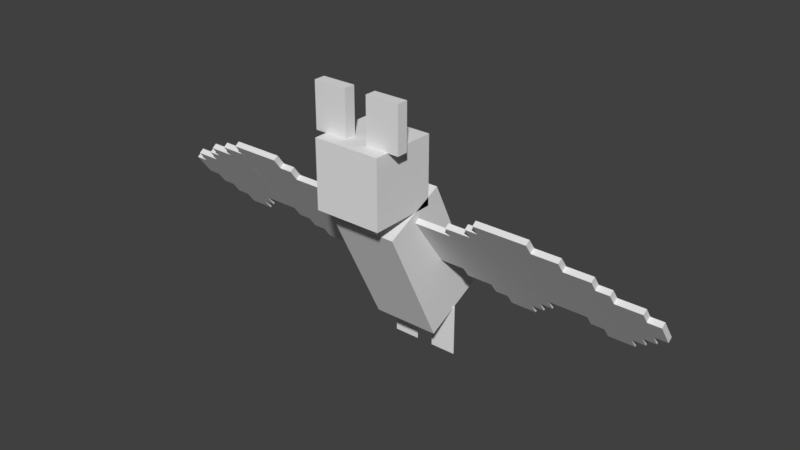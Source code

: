 # Source: bat.blend  (saved by Blender 2.78.0; exported with 4.5.12 LTS)
import bpy
from mathutils import Matrix  # noqa: F401  (used for matrix-valued properties, if any)

bpy.ops.wm.read_factory_settings(use_empty=True)
scene = bpy.context.scene
scene.name = 'Scene'

# ---- collections
col_collection_1 = bpy.data.collections.new('Collection 1'); scene.collection.children.link(col_collection_1)

# ---- world
world_world = bpy.data.worlds.new('World'); scene.world = world_world
world_world.color = (0.05088, 0.05088, 0.05088)
world_world.use_sun_shadow = False
world_world.sun_shadow_jitter_overblur = 0.0
world_world.cycles.sampling_method = 'MANUAL'

# ---- meshes
me_plane_006 = bpy.data.meshes.new('Plane.006')
me_plane_006.from_pydata([(0.3, -0.06923, 0.0), (0.3, 0.4308, 0.0), (-0.2, -0.06923, 0.0), (-0.2, 0.4308, 0.0), (0.3, -0.3192, 0.0), (-0.45, -0.06923, 0.0), (0.55, -0.06923, 0.0), (0.3, 0.1808, 0.0), (0.05, -0.06923, 0.0), (-0.2, -0.3192, 0.0), (0.05, -0.5692, 0.0), (-0.2, 0.1808, 0.0), (-0.45, 0.4308, 0.0), (0.05, 0.4308, 0.0), (0.05, 0.1808, 0.0), (-0.45, 0.1808, 0.0), (0.05, -0.3192, 0.0), (0.3, -0.1942, 0.0), (0.425, -0.06923, 0.0), (0.3, 0.3058, 0.0), (-0.075, -0.06923, 0.0), (-0.2, -0.1942, 0.0), (-0.075, -0.5692, 0.0), (-0.2, 0.3058, 0.0), (-0.575, 0.4308, 0.0), (-0.075, 0.4308, 0.0), (0.3, -0.4442, 0.0), (-0.325, -0.06923, 0.0), (0.3, 0.05577, 0.0), (0.175, -0.06923, 0.0), (-0.2, -0.4442, 0.0), (0.175, -0.5692, 0.0), (-0.2, 0.05577, 0.0), (-0.325, 0.4308, 0.0), (0.175, 0.4308, 0.0), (0.55, 0.05577, 0.0), (0.425, 0.1808, 0.0), (0.05, 0.3058, 0.0), (0.05, 0.05577, 0.0), (-0.075, 0.1808, 0.0), (0.175, 0.1808, 0.0), (-0.45, 0.3058, 0.0), (-0.45, 0.05577, 0.0), (-0.575, 0.1808, 0.0), (-0.325, 0.1808, 0.0), (0.55, -0.1942, 0.0), (0.425, -0.3192, 0.0), (0.05, -0.1942, 0.0), (0.05, -0.4442, 0.0), (-0.075, -0.3192, 0.0), (0.175, -0.3192, 0.0), (0.175, -0.4442, 0.0), (-0.075, -0.4442, 0.0), (-0.075, -0.1942, 0.0), (0.425, -0.1942, 0.0), (-0.325, 0.05577, 0.0), (-0.575, 0.3058, 0.0), (0.175, 0.05577, 0.0), (-0.075, 0.05577, 0.0), (-0.075, 0.3058, 0.0), (0.425, 0.05577, 0.0), (0.175, 0.3058, 0.0), (-0.325, 0.3058, 0.0), (-0.325, -0.1942, 0.0), (0.175, -0.1942, 0.0), (0.3, -0.1942, 0.01), (0.3, -0.06923, 0.01), (0.425, -0.06923, 0.01), (0.3, 0.3058, 0.01), (0.3, 0.4308, 0.01), (-0.075, -0.06923, 0.01), (-0.2, -0.06923, 0.01), (-0.2, -0.1942, 0.01), (-0.2, 0.3058, 0.01), (-0.2, 0.4308, 0.01), (-0.075, 0.4308, 0.01), (0.3, -0.4442, 0.01), (0.3, -0.3192, 0.01), (-0.325, -0.06923, 0.01), (-0.45, -0.06923, 0.01), (0.3, 0.05577, 0.01), (0.3, 0.1808, 0.01), (0.175, -0.06923, 0.01), (0.05, -0.06923, 0.01), (-0.2, -0.4442, 0.01), (-0.2, -0.3192, 0.01), (0.175, -0.5692, 0.01), (0.05, -0.5692, 0.01), (-0.2, 0.05577, 0.01), (-0.2, 0.1808, 0.01), (-0.325, 0.4308, 0.01), (-0.45, 0.4308, 0.01), (0.175, 0.4308, 0.01), (0.05, 0.4308, 0.01), (0.425, 0.1808, 0.01), (0.05, 0.3058, 0.01), (0.05, 0.05577, 0.01), (0.05, 0.1808, 0.01), (-0.075, 0.1808, 0.01), (0.175, 0.1808, 0.01), (-0.45, 0.3058, 0.01), (-0.45, 0.05577, 0.01), (-0.45, 0.1808, 0.01), (-0.325, 0.1808, 0.01), (0.55, -0.1942, 0.01), (0.55, -0.06923, 0.01), (0.425, -0.3192, 0.01), (0.05, -0.1942, 0.01), (0.05, -0.4442, 0.01), (0.05, -0.3192, 0.01), (-0.075, -0.3192, 0.01), (0.175, -0.3192, 0.01), (-0.075, -0.5692, 0.01), (-0.575, 0.4308, 0.01), (0.55, 0.05577, 0.01), (-0.575, 0.1808, 0.01), (0.175, -0.4442, 0.01), (-0.075, -0.4442, 0.01), (-0.075, -0.1942, 0.01), (0.425, -0.1942, 0.01), (-0.325, 0.05577, 0.01), (-0.575, 0.3058, 0.01), (0.175, 0.05577, 0.01), (-0.075, 0.05577, 0.01), (-0.075, 0.3058, 0.01), (0.425, 0.05577, 0.01), (0.175, 0.3058, 0.01), (-0.325, 0.3058, 0.01), (-0.325, -0.1942, 0.01), (0.175, -0.1942, 0.01)], [], [(64, 29, 0, 17), (63, 27, 2, 21), (62, 33, 3, 23), (61, 34, 1, 19), (59, 25, 13, 37), (58, 39, 14, 38), (57, 40, 7, 28), (56, 24, 12, 41), (55, 44, 11, 32), (54, 18, 6, 45), (53, 20, 8, 47), (52, 49, 16, 48), (51, 50, 4, 26), (48, 16, 50, 51), (10, 48, 51, 31), (30, 9, 49, 52), (22, 52, 48, 10), (21, 2, 20, 53), (9, 21, 53, 49), (49, 53, 47, 16), (17, 0, 18, 54), (4, 17, 54, 46), (42, 15, 44, 55), (5, 42, 55, 27), (27, 55, 32, 2), (43, 56, 41, 15), (38, 14, 40, 57), (8, 38, 57, 29), (29, 57, 28, 0), (32, 11, 39, 58), (2, 32, 58, 20), (20, 58, 38, 8), (23, 3, 25, 59), (11, 23, 59, 39), (39, 59, 37, 14), (28, 7, 36, 60), (0, 28, 60, 18), (18, 60, 35, 6), (37, 13, 34, 61), (14, 37, 61, 40), (40, 61, 19, 7), (41, 12, 33, 62), (15, 41, 62, 44), (44, 62, 23, 11), (47, 8, 29, 64), (16, 47, 64, 50), (50, 64, 17, 4), (129, 65, 66, 82), (128, 72, 71, 78), (127, 73, 74, 90), (126, 68, 69, 92), (124, 95, 93, 75), (123, 96, 97, 98), (122, 80, 81, 99), (121, 100, 91, 113), (120, 88, 89, 103), (119, 104, 105, 67), (118, 107, 83, 70), (117, 108, 109, 110), (116, 76, 77, 111), (108, 116, 111, 109), (87, 86, 116, 108), (84, 117, 110, 85), (112, 87, 108, 117), (72, 118, 70, 71), (85, 110, 118, 72), (110, 109, 107, 118), (65, 119, 67, 66), (77, 106, 119, 65), (101, 120, 103, 102), (79, 78, 120, 101), (78, 71, 88, 120), (115, 102, 100, 121), (96, 122, 99, 97), (83, 82, 122, 96), (82, 66, 80, 122), (88, 123, 98, 89), (71, 70, 123, 88), (70, 83, 96, 123), (73, 124, 75, 74), (89, 98, 124, 73), (98, 97, 95, 124), (80, 125, 94, 81), (66, 67, 125, 80), (67, 105, 114, 125), (95, 126, 92, 93), (97, 99, 126, 95), (99, 81, 68, 126), (100, 127, 90, 91), (102, 103, 127, 100), (103, 89, 73, 127), (107, 129, 82, 83), (109, 111, 129, 107), (111, 77, 65, 129), (19, 1, 69, 68), (35, 60, 125, 114), (36, 7, 81, 94), (3, 33, 90, 74), (1, 34, 92, 69), (46, 54, 119, 106), (6, 35, 114, 105), (7, 19, 68, 81), (31, 51, 116, 86), (25, 3, 74, 75), (54, 45, 104, 119), (26, 4, 77, 76), (21, 9, 85, 72), (51, 26, 76, 116), (5, 27, 78, 79), (22, 10, 87, 112), (15, 42, 101, 102), (52, 22, 112, 117), (12, 24, 113, 91), (30, 52, 117, 84), (45, 6, 105, 104), (42, 5, 79, 101), (24, 56, 121, 113), (9, 30, 84, 85), (27, 63, 128, 78), (13, 25, 75, 93), (4, 46, 106, 77), (43, 15, 102, 115), (56, 43, 115, 121), (10, 31, 86, 87), (63, 21, 72, 128), (60, 36, 94, 125), (33, 12, 91, 90), (34, 13, 93, 92)])
_uv = me_plane_006.uv_layers.new(name='UVMap')
_uv.uv.foreach_set('vector', [0.4375, 0.6406, 0.4531, 0.6406, 0.4531, 0.625, 0.4375, 0.625, 0.4375, 0.7031, 0.4531, 0.7031, 0.4531, 0.6875, 0.4375, 0.6875, 0.5, 0.7031, 0.5156, 0.7031, 0.5156, 0.6875, 0.5, 0.6875, 0.5, 0.6406, 0.5156, 0.6406, 0.5156, 0.625, 0.5, 0.625, 0.5, 0.6719, 0.5156, 0.6719, 0.5156, 0.6562, 0.5, 0.6562, 0.4688, 0.6719, 0.4844, 0.6719, 0.4844, 0.6562, 0.4688, 0.6562, 0.4688, 0.6406, 0.4844, 0.6406, 0.4844, 0.625, 0.4688, 0.625, 0.5, 0.7344, 0.5156, 0.7344, 0.5156, 0.7188, 0.5, 0.7188, 0.4688, 0.7031, 0.4844, 0.7031, 0.4844, 0.6875, 0.4688, 0.6875, 0.4375, 0.6094, 0.4531, 0.6094, 0.4531, 0.5938, 0.4375, 0.5938, 0.4375, 0.6719, 0.4531, 0.6719, 0.4531, 0.6562, 0.4375, 0.6562, 0.4062, 0.6719, 0.4219, 0.6719, 0.4219, 0.6562, 0.4062, 0.6562, 0.4062, 0.6406, 0.4219, 0.6406, 0.4219, 0.625, 0.4062, 0.625, 0.4062, 0.6562, 0.4219, 0.6562, 0.4219, 0.6406, 0.4062, 0.6406, 0.3906, 0.6562, 0.4062, 0.6562, 0.4062, 0.6406, 0.3906, 0.6406, 0.4062, 0.6875, 0.4219, 0.6875, 0.4219, 0.6719, 0.4062, 0.6719, 0.3906, 0.6719, 0.4062, 0.6719, 0.4062, 0.6562, 0.3906, 0.6562, 0.4375, 0.6875, 0.4531, 0.6875, 0.4531, 0.6719, 0.4375, 0.6719, 0.4219, 0.6875, 0.4375, 0.6875, 0.4375, 0.6719, 0.4219, 0.6719, 0.4219, 0.6719, 0.4375, 0.6719, 0.4375, 0.6562, 0.4219, 0.6562, 0.4375, 0.625, 0.4531, 0.625, 0.4531, 0.6094, 0.4375, 0.6094, 0.4219, 0.625, 0.4375, 0.625, 0.4375, 0.6094, 0.4219, 0.6094, 0.4688, 0.7188, 0.4844, 0.7188, 0.4844, 0.7031, 0.4688, 0.7031, 0.4531, 0.7188, 0.4688, 0.7188, 0.4688, 0.7031, 0.4531, 0.7031, 0.4531, 0.7031, 0.4688, 0.7031, 0.4688, 0.6875, 0.4531, 0.6875, 0.4844, 0.7344, 0.5, 0.7344, 0.5, 0.7188, 0.4844, 0.7188, 0.4688, 0.6562, 0.4844, 0.6562, 0.4844, 0.6406, 0.4688, 0.6406, 0.4531, 0.6562, 0.4688, 0.6562, 0.4688, 0.6406, 0.4531, 0.6406, 0.4531, 0.6406, 0.4688, 0.6406, 0.4688, 0.625, 0.4531, 0.625, 0.4688, 0.6875, 0.4844, 0.6875, 0.4844, 0.6719, 0.4688, 0.6719, 0.4531, 0.6875, 0.4688, 0.6875, 0.4688, 0.6719, 0.4531, 0.6719, 0.4531, 0.6719, 0.4688, 0.6719, 0.4688, 0.6562, 0.4531, 0.6562, 0.5, 0.6875, 0.5156, 0.6875, 0.5156, 0.6719, 0.5, 0.6719, 0.4844, 0.6875, 0.5, 0.6875, 0.5, 0.6719, 0.4844, 0.6719, 0.4844, 0.6719, 0.5, 0.6719, 0.5, 0.6562, 0.4844, 0.6562, 0.4688, 0.625, 0.4844, 0.625, 0.4844, 0.6094, 0.4688, 0.6094, 0.4531, 0.625, 0.4688, 0.625, 0.4688, 0.6094, 0.4531, 0.6094, 0.4531, 0.6094, 0.4688, 0.6094, 0.4688, 0.5938, 0.4531, 0.5938, 0.5, 0.6562, 0.5156, 0.6562, 0.5156, 0.6406, 0.5, 0.6406, 0.4844, 0.6562, 0.5, 0.6562, 0.5, 0.6406, 0.4844, 0.6406, 0.4844, 0.6406, 0.5, 0.6406, 0.5, 0.625, 0.4844, 0.625, 0.5, 0.7188, 0.5156, 0.7188, 0.5156, 0.7031, 0.5, 0.7031, 0.4844, 0.7188, 0.5, 0.7188, 0.5, 0.7031, 0.4844, 0.7031, 0.4844, 0.7031, 0.5, 0.7031, 0.5, 0.6875, 0.4844, 0.6875, 0.4375, 0.6562, 0.4531, 0.6562, 0.4531, 0.6406, 0.4375, 0.6406, 0.4219, 0.6562, 0.4375, 0.6562, 0.4375, 0.6406, 0.4219, 0.6406, 0.4219, 0.6406, 0.4375, 0.6406, 0.4375, 0.625, 0.4219, 0.625, 0.4375, 0.6406, 0.4375, 0.625, 0.4531, 0.625, 0.4531, 0.6406, 0.4375, 0.7031, 0.4375, 0.6875, 0.4531, 0.6875, 0.4531, 0.7031, 0.5, 0.7031, 0.5, 0.6875, 0.5156, 0.6875, 0.5156, 0.7031, 0.5, 0.6406, 0.5, 0.625, 0.5156, 0.625, 0.5156, 0.6406, 0.5, 0.6719, 0.5, 0.6562, 0.5156, 0.6562, 0.5156, 0.6719, 0.4688, 0.6719, 0.4688, 0.6562, 0.4844, 0.6562, 0.4844, 0.6719, 0.4688, 0.6406, 0.4688, 0.625, 0.4844, 0.625, 0.4844, 0.6406, 0.5, 0.7344, 0.5, 0.7188, 0.5156, 0.7188, 0.5156, 0.7344, 0.4688, 0.7031, 0.4688, 0.6875, 0.4844, 0.6875, 0.4844, 0.7031, 0.4375, 0.6094, 0.4375, 0.5938, 0.4531, 0.5938, 0.4531, 0.6094, 0.4375, 0.6719, 0.4375, 0.6562, 0.4531, 0.6562, 0.4531, 0.6719, 0.4062, 0.6719, 0.4062, 0.6562, 0.4219, 0.6562, 0.4219, 0.6719, 0.4062, 0.6406, 0.4062, 0.625, 0.4219, 0.625, 0.4219, 0.6406, 0.4062, 0.6562, 0.4062, 0.6406, 0.4219, 0.6406, 0.4219, 0.6562, 0.3906, 0.6562, 0.3906, 0.6406, 0.4062, 0.6406, 0.4062, 0.6562, 0.4062, 0.6875, 0.4062, 0.6719, 0.4219, 0.6719, 0.4219, 0.6875, 0.3906, 0.6719, 0.3906, 0.6562, 0.4062, 0.6562, 0.4062, 0.6719, 0.4375, 0.6875, 0.4375, 0.6719, 0.4531, 0.6719, 0.4531, 0.6875, 0.4219, 0.6875, 0.4219, 0.6719, 0.4375, 0.6719, 0.4375, 0.6875, 0.4219, 0.6719, 0.4219, 0.6562, 0.4375, 0.6562, 0.4375, 0.6719, 0.4375, 0.625, 0.4375, 0.6094, 0.4531, 0.6094, 0.4531, 0.625, 0.4219, 0.625, 0.4219, 0.6094, 0.4375, 0.6094, 0.4375, 0.625, 0.4688, 0.7188, 0.4688, 0.7031, 0.4844, 0.7031, 0.4844, 0.7188, 0.4531, 0.7188, 0.4531, 0.7031, 0.4688, 0.7031, 0.4688, 0.7188, 0.4531, 0.7031, 0.4531, 0.6875, 0.4688, 0.6875, 0.4688, 0.7031, 0.4844, 0.7344, 0.4844, 0.7188, 0.5, 0.7188, 0.5, 0.7344, 0.4688, 0.6562, 0.4688, 0.6406, 0.4844, 0.6406, 0.4844, 0.6562, 0.4531, 0.6562, 0.4531, 0.6406, 0.4688, 0.6406, 0.4688, 0.6562, 0.4531, 0.6406, 0.4531, 0.625, 0.4688, 0.625, 0.4688, 0.6406, 0.4688, 0.6875, 0.4688, 0.6719, 0.4844, 0.6719, 0.4844, 0.6875, 0.4531, 0.6875, 0.4531, 0.6719, 0.4688, 0.6719, 0.4688, 0.6875, 0.4531, 0.6719, 0.4531, 0.6562, 0.4688, 0.6562, 0.4688, 0.6719, 0.5, 0.6875, 0.5, 0.6719, 0.5156, 0.6719, 0.5156, 0.6875, 0.4844, 0.6875, 0.4844, 0.6719, 0.5, 0.6719, 0.5, 0.6875, 0.4844, 0.6719, 0.4844, 0.6562, 0.5, 0.6562, 0.5, 0.6719, 0.4688, 0.625, 0.4688, 0.6094, 0.4844, 0.6094, 0.4844, 0.625, 0.4531, 0.625, 0.4531, 0.6094, 0.4688, 0.6094, 0.4688, 0.625, 0.4531, 0.6094, 0.4531, 0.5938, 0.4688, 0.5938, 0.4688, 0.6094, 0.5, 0.6562, 0.5, 0.6406, 0.5156, 0.6406, 0.5156, 0.6562, 0.4844, 0.6562, 0.4844, 0.6406, 0.5, 0.6406, 0.5, 0.6562, 0.4844, 0.6406, 0.4844, 0.625, 0.5, 0.625, 0.5, 0.6406, 0.5, 0.7188, 0.5, 0.7031, 0.5156, 0.7031, 0.5156, 0.7188, 0.4844, 0.7188, 0.4844, 0.7031, 0.5, 0.7031, 0.5, 0.7188, 0.4844, 0.7031, 0.4844, 0.6875, 0.5, 0.6875, 0.5, 0.7031, 0.4375, 0.6562, 0.4375, 0.6406, 0.4531, 0.6406, 0.4531, 0.6562, 0.4219, 0.6562, 0.4219, 0.6406, 0.4375, 0.6406, 0.4375, 0.6562, 0.4219, 0.6406, 0.4219, 0.625, 0.4375, 0.625, 0.4375, 0.6406, 0.5, 0.6406, 0.5156, 0.6406, 0.5156, 0.6406, 0.5, 0.6406, 0.4688, 0.6094, 0.4688, 0.625, 0.4688, 0.625, 0.4688, 0.6094, 0.4844, 0.625, 0.4844, 0.6406, 0.4844, 0.6406, 0.4844, 0.625, 0.5156, 0.6875, 0.5156, 0.7031, 0.5156, 0.7031, 0.5156, 0.6875, 0.5156, 0.625, 0.5156, 0.6406, 0.5156, 0.6406, 0.5156, 0.625, 0.4375, 0.6094, 0.4531, 0.6094, 0.4531, 0.6094, 0.4375, 0.6094, 0.4531, 0.6094, 0.4688, 0.6094, 0.4688, 0.6094, 0.4531, 0.6094, 0.4844, 0.6406, 0.5, 0.6406, 0.5, 0.6406, 0.4844, 0.6406, 0.4062, 0.6406, 0.4219, 0.6406, 0.4219, 0.6406, 0.4062, 0.6406, 0.5156, 0.6719, 0.5156, 0.6875, 0.5156, 0.6875, 0.5156, 0.6719, 0.4531, 0.6094, 0.4531, 0.5938, 0.4531, 0.5938, 0.4531, 0.6094, 0.4219, 0.625, 0.4375, 0.625, 0.4375, 0.625, 0.4219, 0.625, 0.4375, 0.6719, 0.4219, 0.6719, 0.4219, 0.6719, 0.4375, 0.6719, 0.4219, 0.6406, 0.4219, 0.625, 0.4219, 0.625, 0.4219, 0.6406, 0.4531, 0.7031, 0.4531, 0.6875, 0.4531, 0.6875, 0.4531, 0.7031, 0.3906, 0.6562, 0.3906, 0.6406, 0.3906, 0.6406, 0.3906, 0.6562, 0.4844, 0.7031, 0.4688, 0.7031, 0.4688, 0.7031, 0.4844, 0.7031, 0.4062, 0.6562, 0.3906, 0.6562, 0.3906, 0.6562, 0.4062, 0.6562, 0.5156, 0.7188, 0.5156, 0.7344, 0.5156, 0.7344, 0.5156, 0.7188, 0.4062, 0.6719, 0.4062, 0.6562, 0.4062, 0.6562, 0.4062, 0.6719, 0.4531, 0.6094, 0.4688, 0.6094, 0.4688, 0.6094, 0.4531, 0.6094, 0.4688, 0.7031, 0.4531, 0.7031, 0.4531, 0.7031, 0.4688, 0.7031, 0.5156, 0.7188, 0.5, 0.7188, 0.5, 0.7188, 0.5156, 0.7188, 0.4219, 0.6719, 0.4062, 0.6719, 0.4062, 0.6719, 0.4219, 0.6719, 0.4531, 0.6875, 0.4375, 0.6875, 0.4375, 0.6875, 0.4531, 0.6875, 0.5156, 0.6562, 0.5156, 0.6719, 0.5156, 0.6719, 0.5156, 0.6562, 0.4375, 0.625, 0.4375, 0.6094, 0.4375, 0.6094, 0.4375, 0.625, 0.4844, 0.7188, 0.4844, 0.7031, 0.4844, 0.7031, 0.4844, 0.7188, 0.5, 0.7188, 0.4844, 0.7188, 0.4844, 0.7188, 0.5, 0.7188, 0.4062, 0.6562, 0.4062, 0.6406, 0.4062, 0.6406, 0.4062, 0.6562, 0.4375, 0.6875, 0.4375, 0.6719, 0.4375, 0.6719, 0.4375, 0.6875, 0.4688, 0.625, 0.4844, 0.625, 0.4844, 0.625, 0.4688, 0.625, 0.5156, 0.7031, 0.5156, 0.7188, 0.5156, 0.7188, 0.5156, 0.7031, 0.5156, 0.6406, 0.5156, 0.6562, 0.5156, 0.6562, 0.5156, 0.6406])
me_plane_006.use_remesh_preserve_volume = False
me_plane_006.use_remesh_preserve_attributes = False
me_plane_006.use_mirror_vertex_groups = False
me_plane_006.update()
me_plane_005 = bpy.data.meshes.new('Plane.005')
me_plane_005.from_pydata([(0.3317, 0.06683, 0.0), (-0.6683, -0.4332, 0.0), (0.3317, 0.5668, 0.0), (0.3317, -0.4332, 0.0), (-0.1683, 0.06683, 0.0), (-0.1683, -0.4332, 0.0), (-0.1683, 0.5668, 0.0), (0.3317, -0.1832, 0.0), (-0.4183, 0.06683, 0.0), (0.5817, 0.06683, 0.0), (-0.6683, -0.1832, 0.0), (0.3317, 0.3168, 0.0), (0.08168, 0.06683, 0.0), (-0.1683, -0.1832, 0.0), (-0.4183, -0.4332, 0.0), (0.08168, -0.4332, 0.0), (-0.1683, 0.3168, 0.0), (0.08168, 0.5668, 0.0), (0.08168, 0.3168, 0.0), (-0.4183, 0.3168, 0.0), (-0.4183, -0.1832, 0.0), (0.5817, -0.1832, 0.0), (0.08168, -0.1832, 0.0), (0.3317, -0.05817, 0.0), (-0.5433, 0.06683, 0.0), (0.4567, 0.06683, 0.0), (-0.6683, -0.3082, 0.0), (0.3317, 0.4418, 0.0), (0.3317, -0.5582, 0.0), (-0.04332, 0.06683, 0.0), (0.4567, -0.4332, 0.0), (-0.1683, -0.05817, 0.0), (-0.1683, -0.5582, 0.0), (-0.5433, -0.4332, 0.0), (-0.04332, -0.4332, 0.0), (-0.1683, 0.4418, 0.0), (-0.04332, 0.5668, 0.0), (-0.6683, -0.5582, 0.0), (0.3317, 0.6918, 0.0), (0.3317, -0.3082, 0.0), (-0.2933, 0.06683, 0.0), (0.7067, 0.06683, 0.0), (-0.6683, -0.05817, 0.0), (0.3317, 0.1918, 0.0), (0.2067, 0.06683, 0.0), (-0.1683, -0.3082, 0.0), (-0.2933, -0.4332, 0.0), (0.2067, -0.4332, 0.0), (-0.1683, 0.6918, 0.0), (-0.1683, 0.1918, 0.0), (-0.2933, 0.5668, 0.0), (0.2067, 0.5668, 0.0), (0.5817, 0.1918, 0.0), (0.4567, 0.3168, 0.0), (0.08168, 0.4418, 0.0), (0.08168, 0.1918, 0.0), (-0.04332, 0.3168, 0.0), (0.2067, 0.3168, 0.0), (-0.4183, 0.1918, 0.0), (-0.2933, 0.3168, 0.0), (0.08168, -0.5582, 0.0), (-0.4183, -0.5582, 0.0), (-0.4183, -0.05817, 0.0), (-0.4183, -0.3082, 0.0), (-0.5433, -0.1832, 0.0), (-0.2933, -0.1832, 0.0), (0.5817, -0.05817, 0.0), (0.5817, -0.3082, 0.0), (0.4567, -0.1832, 0.0), (0.7067, -0.1832, 0.0), (0.08168, -0.05817, 0.0), (0.08168, -0.3082, 0.0), (-0.04332, -0.1832, 0.0), (0.2067, -0.1832, 0.0), (0.08168, 0.6918, 0.0), (0.2067, 0.6918, 0.0), (-0.04332, 0.6918, 0.0), (0.2067, -0.3082, 0.0), (-0.04332, -0.3082, 0.0), (-0.04332, -0.05817, 0.0), (0.4567, -0.3082, 0.0), (0.4567, -0.05817, 0.0), (-0.2933, -0.3082, 0.0), (-0.5433, -0.3082, 0.0), (-0.5433, -0.05817, 0.0), (-0.5433, -0.5582, 0.0), (-0.04332, -0.5582, 0.0), (-0.2933, 0.6918, 0.0), (-0.2933, 0.1918, 0.0), (0.2067, 0.1918, 0.0), (-0.04332, 0.1918, 0.0), (-0.04332, 0.4418, 0.0), (0.4567, 0.1918, 0.0), (0.4567, 0.4418, 0.0), (0.2067, 0.4418, 0.0), (-0.2933, 0.4418, 0.0), (0.2067, -0.5582, 0.0), (-0.2933, -0.5582, 0.0), (-0.2933, -0.05817, 0.0), (0.7067, -0.05817, 0.0), (0.2067, -0.05817, 0.0), (0.3317, -0.05817, 0.01), (0.3317, 0.06683, 0.01), (0.4567, 0.06683, 0.01), (-0.6683, -0.3082, 0.01), (-0.6683, -0.4332, 0.01), (0.3317, 0.4418, 0.01), (0.3317, 0.5668, 0.01), (0.3317, -0.5582, 0.01), (0.3317, -0.4332, 0.01), (-0.04332, 0.06683, 0.01), (-0.1683, 0.06683, 0.01), (0.4567, -0.4332, 0.01), (-0.1683, -0.05817, 0.01), (-0.1683, -0.5582, 0.01), (-0.1683, -0.4332, 0.01), (-0.5433, -0.4332, 0.01), (-0.04332, -0.4332, 0.01), (-0.1683, 0.4418, 0.01), (-0.1683, 0.5668, 0.01), (-0.04332, 0.5668, 0.01), (0.3317, -0.3082, 0.01), (0.3317, -0.1832, 0.01), (-0.2933, 0.06683, 0.01), (-0.4183, 0.06683, 0.01), (0.7067, 0.06683, 0.01), (0.5817, 0.06683, 0.01), (-0.6683, -0.05817, 0.01), (-0.6683, -0.1832, 0.01), (0.3317, 0.1918, 0.01), (0.3317, 0.3168, 0.01), (0.2067, 0.06683, 0.01), (0.08168, 0.06683, 0.01), (-0.1683, -0.3082, 0.01), (-0.1683, -0.1832, 0.01), (-0.2933, -0.4332, 0.01), (-0.4183, -0.4332, 0.01), (0.2067, -0.4332, 0.01), (0.08168, -0.4332, 0.01), (-0.1683, 0.1918, 0.01), (-0.1683, 0.3168, 0.01), (0.2067, 0.5668, 0.01), (0.08168, 0.5668, 0.01), (0.4567, 0.3168, 0.01), (0.08168, 0.4418, 0.01), (0.08168, 0.1918, 0.01), (0.08168, 0.3168, 0.01), (-0.04332, 0.3168, 0.01), (0.2067, 0.3168, 0.01), (-0.4183, 0.1918, 0.01), (-0.4183, 0.3168, 0.01), (-0.2933, 0.3168, 0.01), (0.08168, -0.5582, 0.01), (-0.4183, -0.5582, 0.01), (-0.4183, -0.05817, 0.01), (-0.4183, -0.3082, 0.01), (-0.4183, -0.1832, 0.01), (-0.5433, -0.1832, 0.01), (-0.2933, -0.1832, 0.01), (0.5817, -0.05817, 0.01), (0.5817, -0.3082, 0.01), (0.5817, -0.1832, 0.01), (0.4567, -0.1832, 0.01), (0.7067, -0.1832, 0.01), (0.08168, -0.05817, 0.01), (0.08168, -0.3082, 0.01), (0.08168, -0.1832, 0.01), (-0.04332, -0.1832, 0.01), (0.2067, -0.1832, 0.01), (-0.5433, 0.06683, 0.01), (-0.6683, -0.5582, 0.01), (0.3317, 0.6918, 0.01), (-0.1683, 0.6918, 0.01), (-0.2933, 0.5668, 0.01), (0.5817, 0.1918, 0.01), (0.08168, 0.6918, 0.01), (0.2067, 0.6918, 0.01), (-0.04332, 0.6918, 0.01), (0.2067, -0.3082, 0.01), (-0.04332, -0.3082, 0.01), (-0.04332, -0.05817, 0.01), (0.4567, -0.3082, 0.01), (0.4567, -0.05817, 0.01), (-0.2933, -0.3082, 0.01), (-0.5433, -0.3082, 0.01), (-0.5433, -0.05817, 0.01), (-0.5433, -0.5582, 0.01), (-0.04332, -0.5582, 0.01), (-0.2933, 0.6918, 0.01), (-0.2933, 0.1918, 0.01), (0.2067, 0.1918, 0.01), (-0.04332, 0.1918, 0.01), (-0.04332, 0.4418, 0.01), (0.4567, 0.1918, 0.01), (0.4567, 0.4418, 0.01), (0.2067, 0.4418, 0.01), (-0.2933, 0.4418, 0.01), (0.2067, -0.5582, 0.01), (-0.2933, -0.5582, 0.01), (-0.2933, -0.05817, 0.01), (0.7067, -0.05817, 0.01), (0.2067, -0.05817, 0.01)], [], [(100, 44, 0, 23), (98, 40, 4, 31), (97, 46, 5, 32), (96, 47, 3, 28), (95, 50, 6, 35), (94, 51, 2, 27), (91, 36, 17, 54), (90, 56, 18, 55), (89, 57, 11, 43), (88, 59, 16, 49), (86, 34, 15, 60), (85, 33, 14, 61), (84, 24, 8, 62), (83, 64, 20, 63), (82, 65, 13, 45), (81, 25, 9, 66), (80, 68, 21, 67), (79, 29, 12, 70), (78, 72, 22, 71), (77, 73, 7, 39), (17, 74, 75, 51), (51, 75, 38, 2), (6, 48, 76, 36), (36, 76, 74, 17), (71, 22, 73, 77), (15, 71, 77, 47), (47, 77, 39, 3), (45, 13, 72, 78), (5, 45, 78, 34), (34, 78, 71, 15), (31, 4, 29, 79), (13, 31, 79, 72), (72, 79, 70, 22), (39, 7, 68, 80), (3, 39, 80, 30), (23, 0, 25, 81), (7, 23, 81, 68), (68, 81, 66, 21), (63, 20, 65, 82), (14, 63, 82, 46), (46, 82, 45, 5), (26, 10, 64, 83), (1, 26, 83, 33), (33, 83, 63, 14), (10, 42, 84, 64), (64, 84, 62, 20), (37, 1, 33, 85), (32, 5, 34, 86), (50, 87, 48, 6), (58, 19, 59, 88), (8, 58, 88, 40), (40, 88, 49, 4), (55, 18, 57, 89), (12, 55, 89, 44), (44, 89, 43, 0), (49, 16, 56, 90), (4, 49, 90, 29), (29, 90, 55, 12), (35, 6, 36, 91), (16, 35, 91, 56), (56, 91, 54, 18), (43, 11, 53, 92), (0, 43, 92, 25), (25, 92, 52, 9), (11, 27, 93, 53), (54, 17, 51, 94), (18, 54, 94, 57), (57, 94, 27, 11), (59, 95, 35, 16), (60, 15, 47, 96), (61, 14, 46, 97), (62, 8, 40, 98), (20, 62, 98, 65), (65, 98, 31, 13), (66, 9, 41, 99), (21, 66, 99, 69), (70, 12, 44, 100), (22, 70, 100, 73), (73, 100, 23, 7), (201, 101, 102, 131), (199, 113, 111, 123), (198, 114, 115, 135), (197, 108, 109, 137), (196, 118, 119, 173), (195, 106, 107, 141), (192, 144, 142, 120), (191, 145, 146, 147), (190, 129, 130, 148), (189, 139, 140, 151), (187, 152, 138, 117), (186, 153, 136, 116), (185, 154, 124, 169), (184, 155, 156, 157), (183, 133, 134, 158), (182, 159, 126, 103), (181, 160, 161, 162), (180, 164, 132, 110), (179, 165, 166, 167), (178, 121, 122, 168), (142, 141, 176, 175), (141, 107, 171, 176), (119, 120, 177, 172), (120, 142, 175, 177), (165, 178, 168, 166), (138, 137, 178, 165), (137, 109, 121, 178), (133, 179, 167, 134), (115, 117, 179, 133), (117, 138, 165, 179), (113, 180, 110, 111), (134, 167, 180, 113), (167, 166, 164, 180), (121, 181, 162, 122), (109, 112, 181, 121), (101, 182, 103, 102), (122, 162, 182, 101), (162, 161, 159, 182), (155, 183, 158, 156), (136, 135, 183, 155), (135, 115, 133, 183), (104, 184, 157, 128), (105, 116, 184, 104), (116, 136, 155, 184), (128, 157, 185, 127), (157, 156, 154, 185), (170, 186, 116, 105), (114, 187, 117, 115), (173, 119, 172, 188), (149, 189, 151, 150), (124, 123, 189, 149), (123, 111, 139, 189), (145, 190, 148, 146), (132, 131, 190, 145), (131, 102, 129, 190), (139, 191, 147, 140), (111, 110, 191, 139), (110, 132, 145, 191), (118, 192, 120, 119), (140, 147, 192, 118), (147, 146, 144, 192), (129, 193, 143, 130), (102, 103, 193, 129), (103, 126, 174, 193), (130, 143, 194, 106), (144, 195, 141, 142), (146, 148, 195, 144), (148, 130, 106, 195), (151, 140, 118, 196), (152, 197, 137, 138), (153, 198, 135, 136), (154, 199, 123, 124), (156, 158, 199, 154), (158, 134, 113, 199), (159, 200, 125, 126), (161, 163, 200, 159), (164, 201, 131, 132), (166, 168, 201, 164), (168, 122, 101, 201), (86, 60, 152, 187), (87, 50, 173, 188), (76, 48, 172, 177), (99, 41, 125, 200), (67, 21, 161, 160), (48, 87, 188, 172), (50, 95, 196, 173), (74, 76, 177, 175), (69, 99, 200, 163), (30, 80, 181, 112), (95, 59, 151, 196), (21, 69, 163, 161), (24, 84, 185, 169), (80, 67, 160, 181), (92, 53, 143, 193), (41, 9, 126, 125), (9, 52, 174, 126), (26, 1, 105, 104), (60, 96, 197, 152), (19, 58, 149, 150), (84, 42, 127, 185), (1, 37, 170, 105), (42, 10, 128, 127), (27, 2, 107, 106), (96, 28, 108, 197), (59, 19, 150, 151), (2, 38, 171, 107), (28, 3, 109, 108), (52, 92, 193, 174), (61, 97, 198, 153), (37, 85, 186, 170), (53, 93, 194, 143), (8, 24, 169, 124), (3, 30, 112, 109), (97, 32, 114, 198), (85, 61, 153, 186), (93, 27, 106, 194), (58, 8, 124, 149), (75, 74, 175, 176), (10, 26, 104, 128), (32, 86, 187, 114), (38, 75, 176, 171)])
_uv = me_plane_005.uv_layers.new(name='UVMap')
_uv.uv.foreach_set('vector', [0.7344, 0.875, 0.75, 0.875, 0.75, 0.8594, 0.7344, 0.8594, 0.7344, 0.9375, 0.75, 0.9375, 0.75, 0.9219, 0.7344, 0.9219, 0.6719, 0.9375, 0.6875, 0.9375, 0.6875, 0.9219, 0.6719, 0.9219, 0.6719, 0.875, 0.6875, 0.875, 0.6875, 0.8594, 0.6719, 0.8594, 0.7969, 0.9375, 0.8125, 0.9375, 0.8125, 0.9219, 0.7969, 0.9219, 0.7969, 0.875, 0.8125, 0.875, 0.8125, 0.8594, 0.7969, 0.8594, 0.7969, 0.9062, 0.8125, 0.9062, 0.8125, 0.8906, 0.7969, 0.8906, 0.7656, 0.9062, 0.7812, 0.9062, 0.7812, 0.8906, 0.7656, 0.8906, 0.7656, 0.875, 0.7812, 0.875, 0.7812, 0.8594, 0.7656, 0.8594, 0.7656, 0.9375, 0.7812, 0.9375, 0.7812, 0.9219, 0.7656, 0.9219, 0.6719, 0.9062, 0.6875, 0.9062, 0.6875, 0.8906, 0.6719, 0.8906, 0.6719, 0.9688, 0.6875, 0.9688, 0.6875, 0.9531, 0.6719, 0.9531, 0.7344, 0.9688, 0.75, 0.9688, 0.75, 0.9531, 0.7344, 0.9531, 0.7031, 0.9688, 0.7188, 0.9688, 0.7188, 0.9531, 0.7031, 0.9531, 0.7031, 0.9375, 0.7188, 0.9375, 0.7188, 0.9219, 0.7031, 0.9219, 0.7344, 0.8438, 0.75, 0.8438, 0.75, 0.8281, 0.7344, 0.8281, 0.7031, 0.8438, 0.7188, 0.8438, 0.7188, 0.8281, 0.7031, 0.8281, 0.7344, 0.9062, 0.75, 0.9062, 0.75, 0.8906, 0.7344, 0.8906, 0.7031, 0.9062, 0.7188, 0.9062, 0.7188, 0.8906, 0.7031, 0.8906, 0.7031, 0.875, 0.7188, 0.875, 0.7188, 0.8594, 0.7031, 0.8594, 0.8125, 0.8906, 0.8281, 0.8906, 0.8281, 0.875, 0.8125, 0.875, 0.8125, 0.875, 0.8281, 0.875, 0.8281, 0.8594, 0.8125, 0.8594, 0.8125, 0.9219, 0.8281, 0.9219, 0.8281, 0.9062, 0.8125, 0.9062, 0.8125, 0.9062, 0.8281, 0.9062, 0.8281, 0.8906, 0.8125, 0.8906, 0.7031, 0.8906, 0.7188, 0.8906, 0.7188, 0.875, 0.7031, 0.875, 0.6875, 0.8906, 0.7031, 0.8906, 0.7031, 0.875, 0.6875, 0.875, 0.6875, 0.875, 0.7031, 0.875, 0.7031, 0.8594, 0.6875, 0.8594, 0.7031, 0.9219, 0.7188, 0.9219, 0.7188, 0.9062, 0.7031, 0.9062, 0.6875, 0.9219, 0.7031, 0.9219, 0.7031, 0.9062, 0.6875, 0.9062, 0.6875, 0.9062, 0.7031, 0.9062, 0.7031, 0.8906, 0.6875, 0.8906, 0.7344, 0.9219, 0.75, 0.9219, 0.75, 0.9062, 0.7344, 0.9062, 0.7188, 0.9219, 0.7344, 0.9219, 0.7344, 0.9062, 0.7188, 0.9062, 0.7188, 0.9062, 0.7344, 0.9062, 0.7344, 0.8906, 0.7188, 0.8906, 0.7031, 0.8594, 0.7188, 0.8594, 0.7188, 0.8438, 0.7031, 0.8438, 0.6875, 0.8594, 0.7031, 0.8594, 0.7031, 0.8438, 0.6875, 0.8438, 0.7344, 0.8594, 0.75, 0.8594, 0.75, 0.8438, 0.7344, 0.8438, 0.7188, 0.8594, 0.7344, 0.8594, 0.7344, 0.8438, 0.7188, 0.8438, 0.7188, 0.8438, 0.7344, 0.8438, 0.7344, 0.8281, 0.7188, 0.8281, 0.7031, 0.9531, 0.7188, 0.9531, 0.7188, 0.9375, 0.7031, 0.9375, 0.6875, 0.9531, 0.7031, 0.9531, 0.7031, 0.9375, 0.6875, 0.9375, 0.6875, 0.9375, 0.7031, 0.9375, 0.7031, 0.9219, 0.6875, 0.9219, 0.7031, 0.9844, 0.7188, 0.9844, 0.7188, 0.9688, 0.7031, 0.9688, 0.6875, 0.9844, 0.7031, 0.9844, 0.7031, 0.9688, 0.6875, 0.9688, 0.6875, 0.9688, 0.7031, 0.9688, 0.7031, 0.9531, 0.6875, 0.9531, 0.7188, 0.9844, 0.7344, 0.9844, 0.7344, 0.9688, 0.7188, 0.9688, 0.7188, 0.9688, 0.7344, 0.9688, 0.7344, 0.9531, 0.7188, 0.9531, 0.6719, 0.9844, 0.6875, 0.9844, 0.6875, 0.9688, 0.6719, 0.9688, 0.6719, 0.9219, 0.6875, 0.9219, 0.6875, 0.9062, 0.6719, 0.9062, 0.8125, 0.9375, 0.8281, 0.9375, 0.8281, 0.9219, 0.8125, 0.9219, 0.7656, 0.9531, 0.7812, 0.9531, 0.7812, 0.9375, 0.7656, 0.9375, 0.75, 0.9531, 0.7656, 0.9531, 0.7656, 0.9375, 0.75, 0.9375, 0.75, 0.9375, 0.7656, 0.9375, 0.7656, 0.9219, 0.75, 0.9219, 0.7656, 0.8906, 0.7812, 0.8906, 0.7812, 0.875, 0.7656, 0.875, 0.75, 0.8906, 0.7656, 0.8906, 0.7656, 0.875, 0.75, 0.875, 0.75, 0.875, 0.7656, 0.875, 0.7656, 0.8594, 0.75, 0.8594, 0.7656, 0.9219, 0.7812, 0.9219, 0.7812, 0.9062, 0.7656, 0.9062, 0.75, 0.9219, 0.7656, 0.9219, 0.7656, 0.9062, 0.75, 0.9062, 0.75, 0.9062, 0.7656, 0.9062, 0.7656, 0.8906, 0.75, 0.8906, 0.7969, 0.9219, 0.8125, 0.9219, 0.8125, 0.9062, 0.7969, 0.9062, 0.7812, 0.9219, 0.7969, 0.9219, 0.7969, 0.9062, 0.7812, 0.9062, 0.7812, 0.9062, 0.7969, 0.9062, 0.7969, 0.8906, 0.7812, 0.8906, 0.7656, 0.8594, 0.7812, 0.8594, 0.7812, 0.8438, 0.7656, 0.8438, 0.75, 0.8594, 0.7656, 0.8594, 0.7656, 0.8438, 0.75, 0.8438, 0.75, 0.8438, 0.7656, 0.8438, 0.7656, 0.8281, 0.75, 0.8281, 0.7812, 0.8594, 0.7969, 0.8594, 0.7969, 0.8438, 0.7812, 0.8438, 0.7969, 0.8906, 0.8125, 0.8906, 0.8125, 0.875, 0.7969, 0.875, 0.7812, 0.8906, 0.7969, 0.8906, 0.7969, 0.875, 0.7812, 0.875, 0.7812, 0.875, 0.7969, 0.875, 0.7969, 0.8594, 0.7812, 0.8594, 0.7812, 0.9375, 0.7969, 0.9375, 0.7969, 0.9219, 0.7812, 0.9219, 0.6719, 0.8906, 0.6875, 0.8906, 0.6875, 0.875, 0.6719, 0.875, 0.6719, 0.9531, 0.6875, 0.9531, 0.6875, 0.9375, 0.6719, 0.9375, 0.7344, 0.9531, 0.75, 0.9531, 0.75, 0.9375, 0.7344, 0.9375, 0.7188, 0.9531, 0.7344, 0.9531, 0.7344, 0.9375, 0.7188, 0.9375, 0.7188, 0.9375, 0.7344, 0.9375, 0.7344, 0.9219, 0.7188, 0.9219, 0.7344, 0.8281, 0.75, 0.8281, 0.75, 0.8125, 0.7344, 0.8125, 0.7188, 0.8281, 0.7344, 0.8281, 0.7344, 0.8125, 0.7188, 0.8125, 0.7344, 0.8906, 0.75, 0.8906, 0.75, 0.875, 0.7344, 0.875, 0.7188, 0.8906, 0.7344, 0.8906, 0.7344, 0.875, 0.7188, 0.875, 0.7188, 0.875, 0.7344, 0.875, 0.7344, 0.8594, 0.7188, 0.8594, 0.7344, 0.875, 0.7344, 0.8594, 0.75, 0.8594, 0.75, 0.875, 0.7344, 0.9375, 0.7344, 0.9219, 0.75, 0.9219, 0.75, 0.9375, 0.6719, 0.9375, 0.6719, 0.9219, 0.6875, 0.9219, 0.6875, 0.9375, 0.6719, 0.875, 0.6719, 0.8594, 0.6875, 0.8594, 0.6875, 0.875, 0.7969, 0.9375, 0.7969, 0.9219, 0.8125, 0.9219, 0.8125, 0.9375, 0.7969, 0.875, 0.7969, 0.8594, 0.8125, 0.8594, 0.8125, 0.875, 0.7969, 0.9062, 0.7969, 0.8906, 0.8125, 0.8906, 0.8125, 0.9062, 0.7656, 0.9062, 0.7656, 0.8906, 0.7812, 0.8906, 0.7812, 0.9062, 0.7656, 0.875, 0.7656, 0.8594, 0.7812, 0.8594, 0.7812, 0.875, 0.7656, 0.9375, 0.7656, 0.9219, 0.7812, 0.9219, 0.7812, 0.9375, 0.6719, 0.9062, 0.6719, 0.8906, 0.6875, 0.8906, 0.6875, 0.9062, 0.6719, 0.9688, 0.6719, 0.9531, 0.6875, 0.9531, 0.6875, 0.9688, 0.7344, 0.9688, 0.7344, 0.9531, 0.75, 0.9531, 0.75, 0.9688, 0.7031, 0.9688, 0.7031, 0.9531, 0.7188, 0.9531, 0.7188, 0.9688, 0.7031, 0.9375, 0.7031, 0.9219, 0.7188, 0.9219, 0.7188, 0.9375, 0.7344, 0.8438, 0.7344, 0.8281, 0.75, 0.8281, 0.75, 0.8438, 0.7031, 0.8438, 0.7031, 0.8281, 0.7188, 0.8281, 0.7188, 0.8438, 0.7344, 0.9062, 0.7344, 0.8906, 0.75, 0.8906, 0.75, 0.9062, 0.7031, 0.9062, 0.7031, 0.8906, 0.7188, 0.8906, 0.7188, 0.9062, 0.7031, 0.875, 0.7031, 0.8594, 0.7188, 0.8594, 0.7188, 0.875, 0.8125, 0.8906, 0.8125, 0.875, 0.8281, 0.875, 0.8281, 0.8906, 0.8125, 0.875, 0.8125, 0.8594, 0.8281, 0.8594, 0.8281, 0.875, 0.8125, 0.9219, 0.8125, 0.9062, 0.8281, 0.9062, 0.8281, 0.9219, 0.8125, 0.9062, 0.8125, 0.8906, 0.8281, 0.8906, 0.8281, 0.9062, 0.7031, 0.8906, 0.7031, 0.875, 0.7188, 0.875, 0.7188, 0.8906, 0.6875, 0.8906, 0.6875, 0.875, 0.7031, 0.875, 0.7031, 0.8906, 0.6875, 0.875, 0.6875, 0.8594, 0.7031, 0.8594, 0.7031, 0.875, 0.7031, 0.9219, 0.7031, 0.9062, 0.7188, 0.9062, 0.7188, 0.9219, 0.6875, 0.9219, 0.6875, 0.9062, 0.7031, 0.9062, 0.7031, 0.9219, 0.6875, 0.9062, 0.6875, 0.8906, 0.7031, 0.8906, 0.7031, 0.9062, 0.7344, 0.9219, 0.7344, 0.9062, 0.75, 0.9062, 0.75, 0.9219, 0.7188, 0.9219, 0.7188, 0.9062, 0.7344, 0.9062, 0.7344, 0.9219, 0.7188, 0.9062, 0.7188, 0.8906, 0.7344, 0.8906, 0.7344, 0.9062, 0.7031, 0.8594, 0.7031, 0.8438, 0.7188, 0.8438, 0.7188, 0.8594, 0.6875, 0.8594, 0.6875, 0.8438, 0.7031, 0.8438, 0.7031, 0.8594, 0.7344, 0.8594, 0.7344, 0.8438, 0.75, 0.8438, 0.75, 0.8594, 0.7188, 0.8594, 0.7188, 0.8438, 0.7344, 0.8438, 0.7344, 0.8594, 0.7188, 0.8438, 0.7188, 0.8281, 0.7344, 0.8281, 0.7344, 0.8438, 0.7031, 0.9531, 0.7031, 0.9375, 0.7188, 0.9375, 0.7188, 0.9531, 0.6875, 0.9531, 0.6875, 0.9375, 0.7031, 0.9375, 0.7031, 0.9531, 0.6875, 0.9375, 0.6875, 0.9219, 0.7031, 0.9219, 0.7031, 0.9375, 0.7031, 0.9844, 0.7031, 0.9688, 0.7188, 0.9688, 0.7188, 0.9844, 0.6875, 0.9844, 0.6875, 0.9688, 0.7031, 0.9688, 0.7031, 0.9844, 0.6875, 0.9688, 0.6875, 0.9531, 0.7031, 0.9531, 0.7031, 0.9688, 0.7188, 0.9844, 0.7188, 0.9688, 0.7344, 0.9688, 0.7344, 0.9844, 0.7188, 0.9688, 0.7188, 0.9531, 0.7344, 0.9531, 0.7344, 0.9688, 0.6719, 0.9844, 0.6719, 0.9688, 0.6875, 0.9688, 0.6875, 0.9844, 0.6719, 0.9219, 0.6719, 0.9062, 0.6875, 0.9062, 0.6875, 0.9219, 0.8125, 0.9375, 0.8125, 0.9219, 0.8281, 0.9219, 0.8281, 0.9375, 0.7656, 0.9531, 0.7656, 0.9375, 0.7812, 0.9375, 0.7812, 0.9531, 0.75, 0.9531, 0.75, 0.9375, 0.7656, 0.9375, 0.7656, 0.9531, 0.75, 0.9375, 0.75, 0.9219, 0.7656, 0.9219, 0.7656, 0.9375, 0.7656, 0.8906, 0.7656, 0.875, 0.7812, 0.875, 0.7812, 0.8906, 0.75, 0.8906, 0.75, 0.875, 0.7656, 0.875, 0.7656, 0.8906, 0.75, 0.875, 0.75, 0.8594, 0.7656, 0.8594, 0.7656, 0.875, 0.7656, 0.9219, 0.7656, 0.9062, 0.7812, 0.9062, 0.7812, 0.9219, 0.75, 0.9219, 0.75, 0.9062, 0.7656, 0.9062, 0.7656, 0.9219, 0.75, 0.9062, 0.75, 0.8906, 0.7656, 0.8906, 0.7656, 0.9062, 0.7969, 0.9219, 0.7969, 0.9062, 0.8125, 0.9062, 0.8125, 0.9219, 0.7812, 0.9219, 0.7812, 0.9062, 0.7969, 0.9062, 0.7969, 0.9219, 0.7812, 0.9062, 0.7812, 0.8906, 0.7969, 0.8906, 0.7969, 0.9062, 0.7656, 0.8594, 0.7656, 0.8438, 0.7812, 0.8438, 0.7812, 0.8594, 0.75, 0.8594, 0.75, 0.8438, 0.7656, 0.8438, 0.7656, 0.8594, 0.75, 0.8438, 0.75, 0.8281, 0.7656, 0.8281, 0.7656, 0.8438, 0.7812, 0.8594, 0.7812, 0.8438, 0.7969, 0.8438, 0.7969, 0.8594, 0.7969, 0.8906, 0.7969, 0.875, 0.8125, 0.875, 0.8125, 0.8906, 0.7812, 0.8906, 0.7812, 0.875, 0.7969, 0.875, 0.7969, 0.8906, 0.7812, 0.875, 0.7812, 0.8594, 0.7969, 0.8594, 0.7969, 0.875, 0.7812, 0.9375, 0.7812, 0.9219, 0.7969, 0.9219, 0.7969, 0.9375, 0.6719, 0.8906, 0.6719, 0.875, 0.6875, 0.875, 0.6875, 0.8906, 0.6719, 0.9531, 0.6719, 0.9375, 0.6875, 0.9375, 0.6875, 0.9531, 0.7344, 0.9531, 0.7344, 0.9375, 0.75, 0.9375, 0.75, 0.9531, 0.7188, 0.9531, 0.7188, 0.9375, 0.7344, 0.9375, 0.7344, 0.9531, 0.7188, 0.9375, 0.7188, 0.9219, 0.7344, 0.9219, 0.7344, 0.9375, 0.7344, 0.8281, 0.7344, 0.8125, 0.75, 0.8125, 0.75, 0.8281, 0.7188, 0.8281, 0.7188, 0.8125, 0.7344, 0.8125, 0.7344, 0.8281, 0.7344, 0.8906, 0.7344, 0.875, 0.75, 0.875, 0.75, 0.8906, 0.7188, 0.8906, 0.7188, 0.875, 0.7344, 0.875, 0.7344, 0.8906, 0.7188, 0.875, 0.7188, 0.8594, 0.7344, 0.8594, 0.7344, 0.875, 0.6719, 0.9062, 0.6719, 0.8906, 0.6719, 0.8906, 0.6719, 0.9062, 0.8281, 0.9219, 0.8125, 0.9219, 0.8125, 0.9219, 0.8281, 0.9219, 0.8125, 0.9062, 0.8125, 0.9219, 0.8125, 0.9219, 0.8125, 0.9062, 0.7344, 0.8281, 0.75, 0.8281, 0.75, 0.8281, 0.7344, 0.8281, 0.7031, 0.8438, 0.7188, 0.8438, 0.7188, 0.8438, 0.7031, 0.8438, 0.8125, 0.9219, 0.8125, 0.9375, 0.8125, 0.9375, 0.8125, 0.9219, 0.8125, 0.9219, 0.7969, 0.9219, 0.7969, 0.9219, 0.8125, 0.9219, 0.8125, 0.8906, 0.8125, 0.9062, 0.8125, 0.9062, 0.8125, 0.8906, 0.7188, 0.8281, 0.7344, 0.8281, 0.7344, 0.8281, 0.7188, 0.8281, 0.6875, 0.8594, 0.7031, 0.8594, 0.7031, 0.8594, 0.6875, 0.8594, 0.7969, 0.9219, 0.7812, 0.9219, 0.7812, 0.9219, 0.7969, 0.9219, 0.7188, 0.8438, 0.7188, 0.8281, 0.7188, 0.8281, 0.7188, 0.8438, 0.75, 0.9531, 0.7344, 0.9531, 0.7344, 0.9531, 0.75, 0.9531, 0.7031, 0.8594, 0.7031, 0.8438, 0.7031, 0.8438, 0.7031, 0.8594, 0.7656, 0.8594, 0.7812, 0.8594, 0.7812, 0.8594, 0.7656, 0.8594, 0.75, 0.8281, 0.75, 0.8438, 0.75, 0.8438, 0.75, 0.8281, 0.75, 0.8438, 0.7656, 0.8438, 0.7656, 0.8438, 0.75, 0.8438, 0.7031, 0.9688, 0.6875, 0.9688, 0.6875, 0.9688, 0.7031, 0.9688, 0.6719, 0.8906, 0.6719, 0.875, 0.6719, 0.875, 0.6719, 0.8906, 0.7812, 0.9375, 0.7656, 0.9375, 0.7656, 0.9375, 0.7812, 0.9375, 0.7344, 0.9531, 0.7344, 0.9688, 0.7344, 0.9688, 0.7344, 0.9531, 0.6875, 0.9688, 0.6719, 0.9688, 0.6719, 0.9688, 0.6875, 0.9688, 0.7344, 0.9688, 0.7188, 0.9688, 0.7188, 0.9688, 0.7344, 0.9688, 0.7969, 0.875, 0.8125, 0.875, 0.8125, 0.875, 0.7969, 0.875, 0.6719, 0.875, 0.6719, 0.8594, 0.6719, 0.8594, 0.6719, 0.875, 0.7812, 0.9219, 0.7812, 0.9375, 0.7812, 0.9375, 0.7812, 0.9219, 0.8125, 0.875, 0.8281, 0.875, 0.8281, 0.875, 0.8125, 0.875, 0.6719, 0.875, 0.6875, 0.875, 0.6875, 0.875, 0.6719, 0.875, 0.7656, 0.8438, 0.7656, 0.8594, 0.7656, 0.8594, 0.7656, 0.8438, 0.6719, 0.9531, 0.6719, 0.9375, 0.6719, 0.9375, 0.6719, 0.9531, 0.6875, 0.9688, 0.6875, 0.9531, 0.6875, 0.9531, 0.6875, 0.9688, 0.7812, 0.8594, 0.7969, 0.8594, 0.7969, 0.8594, 0.7812, 0.8594, 0.75, 0.9375, 0.75, 0.9531, 0.75, 0.9531, 0.75, 0.9375, 0.6875, 0.875, 0.6875, 0.8594, 0.6875, 0.8594, 0.6875, 0.875, 0.6719, 0.9375, 0.6719, 0.9219, 0.6719, 0.9219, 0.6719, 0.9375, 0.6719, 0.9688, 0.6719, 0.9531, 0.6719, 0.9531, 0.6719, 0.9688, 0.7969, 0.8594, 0.7969, 0.875, 0.7969, 0.875, 0.7969, 0.8594, 0.7656, 0.9375, 0.75, 0.9375, 0.75, 0.9375, 0.7656, 0.9375, 0.8125, 0.875, 0.8125, 0.8906, 0.8125, 0.8906, 0.8125, 0.875, 0.7188, 0.9688, 0.7031, 0.9688, 0.7031, 0.9688, 0.7188, 0.9688, 0.6719, 0.9219, 0.6719, 0.9062, 0.6719, 0.9062, 0.6719, 0.9219, 0.8125, 0.8594, 0.8125, 0.875, 0.8125, 0.875, 0.8125, 0.8594])
me_plane_005.use_remesh_preserve_volume = False
me_plane_005.use_remesh_preserve_attributes = False
me_plane_005.use_mirror_vertex_groups = False
me_plane_005.update()
me_plane_004 = bpy.data.meshes.new('Plane.004')
me_plane_004.from_pydata([(0.3317, 0.06683, 0.0), (-0.6683, -0.4332, 0.0), (0.3317, 0.5668, 0.0), (0.3317, -0.4332, 0.0), (-0.1683, 0.06683, 0.0), (-0.1683, -0.4332, 0.0), (-0.1683, 0.5668, 0.0), (0.3317, -0.1832, 0.0), (-0.4183, 0.06683, 0.0), (0.5817, 0.06683, 0.0), (-0.6683, -0.1832, 0.0), (0.3317, 0.3168, 0.0), (0.08168, 0.06683, 0.0), (-0.1683, -0.1832, 0.0), (-0.4183, -0.4332, 0.0), (0.08168, -0.4332, 0.0), (-0.1683, 0.3168, 0.0), (0.08168, 0.5668, 0.0), (0.08168, 0.3168, 0.0), (-0.4183, 0.3168, 0.0), (-0.4183, -0.1832, 0.0), (0.5817, -0.1832, 0.0), (0.08168, -0.1832, 0.0), (0.3317, -0.05817, 0.0), (-0.5433, 0.06683, 0.0), (0.4567, 0.06683, 0.0), (-0.6683, -0.3082, 0.0), (0.3317, 0.4418, 0.0), (0.3317, -0.5582, 0.0), (-0.04332, 0.06683, 0.0), (0.4567, -0.4332, 0.0), (-0.1683, -0.05817, 0.0), (-0.1683, -0.5582, 0.0), (-0.5433, -0.4332, 0.0), (-0.04332, -0.4332, 0.0), (-0.1683, 0.4418, 0.0), (-0.04332, 0.5668, 0.0), (-0.6683, -0.5582, 0.0), (0.3317, 0.6918, 0.0), (0.3317, -0.3082, 0.0), (-0.2933, 0.06683, 0.0), (0.7067, 0.06683, 0.0), (-0.6683, -0.05817, 0.0), (0.3317, 0.1918, 0.0), (0.2067, 0.06683, 0.0), (-0.1683, -0.3082, 0.0), (-0.2933, -0.4332, 0.0), (0.2067, -0.4332, 0.0), (-0.1683, 0.6918, 0.0), (-0.1683, 0.1918, 0.0), (-0.2933, 0.5668, 0.0), (0.2067, 0.5668, 0.0), (0.5817, 0.1918, 0.0), (0.4567, 0.3168, 0.0), (0.08168, 0.4418, 0.0), (0.08168, 0.1918, 0.0), (-0.04332, 0.3168, 0.0), (0.2067, 0.3168, 0.0), (-0.4183, 0.1918, 0.0), (-0.2933, 0.3168, 0.0), (0.08168, -0.5582, 0.0), (-0.4183, -0.5582, 0.0), (-0.4183, -0.05817, 0.0), (-0.4183, -0.3082, 0.0), (-0.5433, -0.1832, 0.0), (-0.2933, -0.1832, 0.0), (0.5817, -0.05817, 0.0), (0.5817, -0.3082, 0.0), (0.4567, -0.1832, 0.0), (0.7067, -0.1832, 0.0), (0.08168, -0.05817, 0.0), (0.08168, -0.3082, 0.0), (-0.04332, -0.1832, 0.0), (0.2067, -0.1832, 0.0), (0.08168, 0.6918, 0.0), (0.2067, 0.6918, 0.0), (-0.04332, 0.6918, 0.0), (0.2067, -0.3082, 0.0), (-0.04332, -0.3082, 0.0), (-0.04332, -0.05817, 0.0), (0.4567, -0.3082, 0.0), (0.4567, -0.05817, 0.0), (-0.2933, -0.3082, 0.0), (-0.5433, -0.3082, 0.0), (-0.5433, -0.05817, 0.0), (-0.5433, -0.5582, 0.0), (-0.04332, -0.5582, 0.0), (-0.2933, 0.6918, 0.0), (-0.2933, 0.1918, 0.0), (0.2067, 0.1918, 0.0), (-0.04332, 0.1918, 0.0), (-0.04332, 0.4418, 0.0), (0.4567, 0.1918, 0.0), (0.4567, 0.4418, 0.0), (0.2067, 0.4418, 0.0), (-0.2933, 0.4418, 0.0), (0.2067, -0.5582, 0.0), (-0.2933, -0.5582, 0.0), (-0.2933, -0.05817, 0.0), (0.7067, -0.05817, 0.0), (0.2067, -0.05817, 0.0), (0.3317, -0.05817, 0.01), (0.3317, 0.06683, 0.01), (0.4567, 0.06683, 0.01), (-0.6683, -0.3082, 0.01), (-0.6683, -0.4332, 0.01), (0.3317, 0.4418, 0.01), (0.3317, 0.5668, 0.01), (0.3317, -0.5582, 0.01), (0.3317, -0.4332, 0.01), (-0.04332, 0.06683, 0.01), (-0.1683, 0.06683, 0.01), (0.4567, -0.4332, 0.01), (-0.1683, -0.05817, 0.01), (-0.1683, -0.5582, 0.01), (-0.1683, -0.4332, 0.01), (-0.5433, -0.4332, 0.01), (-0.04332, -0.4332, 0.01), (-0.1683, 0.4418, 0.01), (-0.1683, 0.5668, 0.01), (-0.04332, 0.5668, 0.01), (0.3317, -0.3082, 0.01), (0.3317, -0.1832, 0.01), (-0.2933, 0.06683, 0.01), (-0.4183, 0.06683, 0.01), (0.7067, 0.06683, 0.01), (0.5817, 0.06683, 0.01), (-0.6683, -0.05817, 0.01), (-0.6683, -0.1832, 0.01), (0.3317, 0.1918, 0.01), (0.3317, 0.3168, 0.01), (0.2067, 0.06683, 0.01), (0.08168, 0.06683, 0.01), (-0.1683, -0.3082, 0.01), (-0.1683, -0.1832, 0.01), (-0.2933, -0.4332, 0.01), (-0.4183, -0.4332, 0.01), (0.2067, -0.4332, 0.01), (0.08168, -0.4332, 0.01), (-0.1683, 0.1918, 0.01), (-0.1683, 0.3168, 0.01), (0.2067, 0.5668, 0.01), (0.08168, 0.5668, 0.01), (0.4567, 0.3168, 0.01), (0.08168, 0.4418, 0.01), (0.08168, 0.1918, 0.01), (0.08168, 0.3168, 0.01), (-0.04332, 0.3168, 0.01), (0.2067, 0.3168, 0.01), (-0.4183, 0.1918, 0.01), (-0.4183, 0.3168, 0.01), (-0.2933, 0.3168, 0.01), (0.08168, -0.5582, 0.01), (-0.4183, -0.5582, 0.01), (-0.4183, -0.05817, 0.01), (-0.4183, -0.3082, 0.01), (-0.4183, -0.1832, 0.01), (-0.5433, -0.1832, 0.01), (-0.2933, -0.1832, 0.01), (0.5817, -0.05817, 0.01), (0.5817, -0.3082, 0.01), (0.5817, -0.1832, 0.01), (0.4567, -0.1832, 0.01), (0.7067, -0.1832, 0.01), (0.08168, -0.05817, 0.01), (0.08168, -0.3082, 0.01), (0.08168, -0.1832, 0.01), (-0.04332, -0.1832, 0.01), (0.2067, -0.1832, 0.01), (-0.5433, 0.06683, 0.01), (-0.6683, -0.5582, 0.01), (0.3317, 0.6918, 0.01), (-0.1683, 0.6918, 0.01), (-0.2933, 0.5668, 0.01), (0.5817, 0.1918, 0.01), (0.08168, 0.6918, 0.01), (0.2067, 0.6918, 0.01), (-0.04332, 0.6918, 0.01), (0.2067, -0.3082, 0.01), (-0.04332, -0.3082, 0.01), (-0.04332, -0.05817, 0.01), (0.4567, -0.3082, 0.01), (0.4567, -0.05817, 0.01), (-0.2933, -0.3082, 0.01), (-0.5433, -0.3082, 0.01), (-0.5433, -0.05817, 0.01), (-0.5433, -0.5582, 0.01), (-0.04332, -0.5582, 0.01), (-0.2933, 0.6918, 0.01), (-0.2933, 0.1918, 0.01), (0.2067, 0.1918, 0.01), (-0.04332, 0.1918, 0.01), (-0.04332, 0.4418, 0.01), (0.4567, 0.1918, 0.01), (0.4567, 0.4418, 0.01), (0.2067, 0.4418, 0.01), (-0.2933, 0.4418, 0.01), (0.2067, -0.5582, 0.01), (-0.2933, -0.5582, 0.01), (-0.2933, -0.05817, 0.01), (0.7067, -0.05817, 0.01), (0.2067, -0.05817, 0.01)], [], [(100, 44, 0, 23), (98, 40, 4, 31), (97, 46, 5, 32), (96, 47, 3, 28), (95, 50, 6, 35), (94, 51, 2, 27), (91, 36, 17, 54), (90, 56, 18, 55), (89, 57, 11, 43), (88, 59, 16, 49), (86, 34, 15, 60), (85, 33, 14, 61), (84, 24, 8, 62), (83, 64, 20, 63), (82, 65, 13, 45), (81, 25, 9, 66), (80, 68, 21, 67), (79, 29, 12, 70), (78, 72, 22, 71), (77, 73, 7, 39), (17, 74, 75, 51), (51, 75, 38, 2), (6, 48, 76, 36), (36, 76, 74, 17), (71, 22, 73, 77), (15, 71, 77, 47), (47, 77, 39, 3), (45, 13, 72, 78), (5, 45, 78, 34), (34, 78, 71, 15), (31, 4, 29, 79), (13, 31, 79, 72), (72, 79, 70, 22), (39, 7, 68, 80), (3, 39, 80, 30), (23, 0, 25, 81), (7, 23, 81, 68), (68, 81, 66, 21), (63, 20, 65, 82), (14, 63, 82, 46), (46, 82, 45, 5), (26, 10, 64, 83), (1, 26, 83, 33), (33, 83, 63, 14), (10, 42, 84, 64), (64, 84, 62, 20), (37, 1, 33, 85), (32, 5, 34, 86), (50, 87, 48, 6), (58, 19, 59, 88), (8, 58, 88, 40), (40, 88, 49, 4), (55, 18, 57, 89), (12, 55, 89, 44), (44, 89, 43, 0), (49, 16, 56, 90), (4, 49, 90, 29), (29, 90, 55, 12), (35, 6, 36, 91), (16, 35, 91, 56), (56, 91, 54, 18), (43, 11, 53, 92), (0, 43, 92, 25), (25, 92, 52, 9), (11, 27, 93, 53), (54, 17, 51, 94), (18, 54, 94, 57), (57, 94, 27, 11), (59, 95, 35, 16), (60, 15, 47, 96), (61, 14, 46, 97), (62, 8, 40, 98), (20, 62, 98, 65), (65, 98, 31, 13), (66, 9, 41, 99), (21, 66, 99, 69), (70, 12, 44, 100), (22, 70, 100, 73), (73, 100, 23, 7), (201, 101, 102, 131), (199, 113, 111, 123), (198, 114, 115, 135), (197, 108, 109, 137), (196, 118, 119, 173), (195, 106, 107, 141), (192, 144, 142, 120), (191, 145, 146, 147), (190, 129, 130, 148), (189, 139, 140, 151), (187, 152, 138, 117), (186, 153, 136, 116), (185, 154, 124, 169), (184, 155, 156, 157), (183, 133, 134, 158), (182, 159, 126, 103), (181, 160, 161, 162), (180, 164, 132, 110), (179, 165, 166, 167), (178, 121, 122, 168), (142, 141, 176, 175), (141, 107, 171, 176), (119, 120, 177, 172), (120, 142, 175, 177), (165, 178, 168, 166), (138, 137, 178, 165), (137, 109, 121, 178), (133, 179, 167, 134), (115, 117, 179, 133), (117, 138, 165, 179), (113, 180, 110, 111), (134, 167, 180, 113), (167, 166, 164, 180), (121, 181, 162, 122), (109, 112, 181, 121), (101, 182, 103, 102), (122, 162, 182, 101), (162, 161, 159, 182), (155, 183, 158, 156), (136, 135, 183, 155), (135, 115, 133, 183), (104, 184, 157, 128), (105, 116, 184, 104), (116, 136, 155, 184), (128, 157, 185, 127), (157, 156, 154, 185), (170, 186, 116, 105), (114, 187, 117, 115), (173, 119, 172, 188), (149, 189, 151, 150), (124, 123, 189, 149), (123, 111, 139, 189), (145, 190, 148, 146), (132, 131, 190, 145), (131, 102, 129, 190), (139, 191, 147, 140), (111, 110, 191, 139), (110, 132, 145, 191), (118, 192, 120, 119), (140, 147, 192, 118), (147, 146, 144, 192), (129, 193, 143, 130), (102, 103, 193, 129), (103, 126, 174, 193), (130, 143, 194, 106), (144, 195, 141, 142), (146, 148, 195, 144), (148, 130, 106, 195), (151, 140, 118, 196), (152, 197, 137, 138), (153, 198, 135, 136), (154, 199, 123, 124), (156, 158, 199, 154), (158, 134, 113, 199), (159, 200, 125, 126), (161, 163, 200, 159), (164, 201, 131, 132), (166, 168, 201, 164), (168, 122, 101, 201), (86, 60, 152, 187), (87, 50, 173, 188), (76, 48, 172, 177), (99, 41, 125, 200), (67, 21, 161, 160), (48, 87, 188, 172), (50, 95, 196, 173), (74, 76, 177, 175), (69, 99, 200, 163), (30, 80, 181, 112), (95, 59, 151, 196), (21, 69, 163, 161), (24, 84, 185, 169), (80, 67, 160, 181), (92, 53, 143, 193), (41, 9, 126, 125), (9, 52, 174, 126), (26, 1, 105, 104), (60, 96, 197, 152), (19, 58, 149, 150), (84, 42, 127, 185), (1, 37, 170, 105), (42, 10, 128, 127), (27, 2, 107, 106), (96, 28, 108, 197), (59, 19, 150, 151), (2, 38, 171, 107), (28, 3, 109, 108), (52, 92, 193, 174), (61, 97, 198, 153), (37, 85, 186, 170), (53, 93, 194, 143), (8, 24, 169, 124), (3, 30, 112, 109), (97, 32, 114, 198), (85, 61, 153, 186), (93, 27, 106, 194), (58, 8, 124, 149), (75, 74, 175, 176), (10, 26, 104, 128), (32, 86, 187, 114), (38, 75, 176, 171)])
_uv = me_plane_004.uv_layers.new(name='UVMap')
_uv.uv.foreach_set('vector', [0.7344, 0.875, 0.75, 0.875, 0.75, 0.8594, 0.7344, 0.8594, 0.7344, 0.9375, 0.75, 0.9375, 0.75, 0.9219, 0.7344, 0.9219, 0.6719, 0.9375, 0.6875, 0.9375, 0.6875, 0.9219, 0.6719, 0.9219, 0.6719, 0.875, 0.6875, 0.875, 0.6875, 0.8594, 0.6719, 0.8594, 0.7969, 0.9375, 0.8125, 0.9375, 0.8125, 0.9219, 0.7969, 0.9219, 0.7969, 0.875, 0.8125, 0.875, 0.8125, 0.8594, 0.7969, 0.8594, 0.7969, 0.9062, 0.8125, 0.9062, 0.8125, 0.8906, 0.7969, 0.8906, 0.7656, 0.9062, 0.7812, 0.9062, 0.7812, 0.8906, 0.7656, 0.8906, 0.7656, 0.875, 0.7812, 0.875, 0.7812, 0.8594, 0.7656, 0.8594, 0.7656, 0.9375, 0.7812, 0.9375, 0.7812, 0.9219, 0.7656, 0.9219, 0.6719, 0.9062, 0.6875, 0.9062, 0.6875, 0.8906, 0.6719, 0.8906, 0.6719, 0.9688, 0.6875, 0.9688, 0.6875, 0.9531, 0.6719, 0.9531, 0.7344, 0.9688, 0.75, 0.9688, 0.75, 0.9531, 0.7344, 0.9531, 0.7031, 0.9688, 0.7188, 0.9688, 0.7188, 0.9531, 0.7031, 0.9531, 0.7031, 0.9375, 0.7188, 0.9375, 0.7188, 0.9219, 0.7031, 0.9219, 0.7344, 0.8438, 0.75, 0.8438, 0.75, 0.8281, 0.7344, 0.8281, 0.7031, 0.8438, 0.7188, 0.8438, 0.7188, 0.8281, 0.7031, 0.8281, 0.7344, 0.9062, 0.75, 0.9062, 0.75, 0.8906, 0.7344, 0.8906, 0.7031, 0.9062, 0.7188, 0.9062, 0.7188, 0.8906, 0.7031, 0.8906, 0.7031, 0.875, 0.7188, 0.875, 0.7188, 0.8594, 0.7031, 0.8594, 0.8125, 0.8906, 0.8281, 0.8906, 0.8281, 0.875, 0.8125, 0.875, 0.8125, 0.875, 0.8281, 0.875, 0.8281, 0.8594, 0.8125, 0.8594, 0.8125, 0.9219, 0.8281, 0.9219, 0.8281, 0.9062, 0.8125, 0.9062, 0.8125, 0.9062, 0.8281, 0.9062, 0.8281, 0.8906, 0.8125, 0.8906, 0.7031, 0.8906, 0.7188, 0.8906, 0.7188, 0.875, 0.7031, 0.875, 0.6875, 0.8906, 0.7031, 0.8906, 0.7031, 0.875, 0.6875, 0.875, 0.6875, 0.875, 0.7031, 0.875, 0.7031, 0.8594, 0.6875, 0.8594, 0.7031, 0.9219, 0.7188, 0.9219, 0.7188, 0.9062, 0.7031, 0.9062, 0.6875, 0.9219, 0.7031, 0.9219, 0.7031, 0.9062, 0.6875, 0.9062, 0.6875, 0.9062, 0.7031, 0.9062, 0.7031, 0.8906, 0.6875, 0.8906, 0.7344, 0.9219, 0.75, 0.9219, 0.75, 0.9062, 0.7344, 0.9062, 0.7188, 0.9219, 0.7344, 0.9219, 0.7344, 0.9062, 0.7188, 0.9062, 0.7188, 0.9062, 0.7344, 0.9062, 0.7344, 0.8906, 0.7188, 0.8906, 0.7031, 0.8594, 0.7188, 0.8594, 0.7188, 0.8438, 0.7031, 0.8438, 0.6875, 0.8594, 0.7031, 0.8594, 0.7031, 0.8438, 0.6875, 0.8438, 0.7344, 0.8594, 0.75, 0.8594, 0.75, 0.8438, 0.7344, 0.8438, 0.7188, 0.8594, 0.7344, 0.8594, 0.7344, 0.8438, 0.7188, 0.8438, 0.7188, 0.8438, 0.7344, 0.8438, 0.7344, 0.8281, 0.7188, 0.8281, 0.7031, 0.9531, 0.7188, 0.9531, 0.7188, 0.9375, 0.7031, 0.9375, 0.6875, 0.9531, 0.7031, 0.9531, 0.7031, 0.9375, 0.6875, 0.9375, 0.6875, 0.9375, 0.7031, 0.9375, 0.7031, 0.9219, 0.6875, 0.9219, 0.7031, 0.9844, 0.7188, 0.9844, 0.7188, 0.9688, 0.7031, 0.9688, 0.6875, 0.9844, 0.7031, 0.9844, 0.7031, 0.9688, 0.6875, 0.9688, 0.6875, 0.9688, 0.7031, 0.9688, 0.7031, 0.9531, 0.6875, 0.9531, 0.7188, 0.9844, 0.7344, 0.9844, 0.7344, 0.9688, 0.7188, 0.9688, 0.7188, 0.9688, 0.7344, 0.9688, 0.7344, 0.9531, 0.7188, 0.9531, 0.6719, 0.9844, 0.6875, 0.9844, 0.6875, 0.9688, 0.6719, 0.9688, 0.6719, 0.9219, 0.6875, 0.9219, 0.6875, 0.9062, 0.6719, 0.9062, 0.8125, 0.9375, 0.8281, 0.9375, 0.8281, 0.9219, 0.8125, 0.9219, 0.7656, 0.9531, 0.7812, 0.9531, 0.7812, 0.9375, 0.7656, 0.9375, 0.75, 0.9531, 0.7656, 0.9531, 0.7656, 0.9375, 0.75, 0.9375, 0.75, 0.9375, 0.7656, 0.9375, 0.7656, 0.9219, 0.75, 0.9219, 0.7656, 0.8906, 0.7812, 0.8906, 0.7812, 0.875, 0.7656, 0.875, 0.75, 0.8906, 0.7656, 0.8906, 0.7656, 0.875, 0.75, 0.875, 0.75, 0.875, 0.7656, 0.875, 0.7656, 0.8594, 0.75, 0.8594, 0.7656, 0.9219, 0.7812, 0.9219, 0.7812, 0.9062, 0.7656, 0.9062, 0.75, 0.9219, 0.7656, 0.9219, 0.7656, 0.9062, 0.75, 0.9062, 0.75, 0.9062, 0.7656, 0.9062, 0.7656, 0.8906, 0.75, 0.8906, 0.7969, 0.9219, 0.8125, 0.9219, 0.8125, 0.9062, 0.7969, 0.9062, 0.7812, 0.9219, 0.7969, 0.9219, 0.7969, 0.9062, 0.7812, 0.9062, 0.7812, 0.9062, 0.7969, 0.9062, 0.7969, 0.8906, 0.7812, 0.8906, 0.7656, 0.8594, 0.7812, 0.8594, 0.7812, 0.8438, 0.7656, 0.8438, 0.75, 0.8594, 0.7656, 0.8594, 0.7656, 0.8438, 0.75, 0.8438, 0.75, 0.8438, 0.7656, 0.8438, 0.7656, 0.8281, 0.75, 0.8281, 0.7812, 0.8594, 0.7969, 0.8594, 0.7969, 0.8438, 0.7812, 0.8438, 0.7969, 0.8906, 0.8125, 0.8906, 0.8125, 0.875, 0.7969, 0.875, 0.7812, 0.8906, 0.7969, 0.8906, 0.7969, 0.875, 0.7812, 0.875, 0.7812, 0.875, 0.7969, 0.875, 0.7969, 0.8594, 0.7812, 0.8594, 0.7812, 0.9375, 0.7969, 0.9375, 0.7969, 0.9219, 0.7812, 0.9219, 0.6719, 0.8906, 0.6875, 0.8906, 0.6875, 0.875, 0.6719, 0.875, 0.6719, 0.9531, 0.6875, 0.9531, 0.6875, 0.9375, 0.6719, 0.9375, 0.7344, 0.9531, 0.75, 0.9531, 0.75, 0.9375, 0.7344, 0.9375, 0.7188, 0.9531, 0.7344, 0.9531, 0.7344, 0.9375, 0.7188, 0.9375, 0.7188, 0.9375, 0.7344, 0.9375, 0.7344, 0.9219, 0.7188, 0.9219, 0.7344, 0.8281, 0.75, 0.8281, 0.75, 0.8125, 0.7344, 0.8125, 0.7188, 0.8281, 0.7344, 0.8281, 0.7344, 0.8125, 0.7188, 0.8125, 0.7344, 0.8906, 0.75, 0.8906, 0.75, 0.875, 0.7344, 0.875, 0.7188, 0.8906, 0.7344, 0.8906, 0.7344, 0.875, 0.7188, 0.875, 0.7188, 0.875, 0.7344, 0.875, 0.7344, 0.8594, 0.7188, 0.8594, 0.7344, 0.875, 0.7344, 0.8594, 0.75, 0.8594, 0.75, 0.875, 0.7344, 0.9375, 0.7344, 0.9219, 0.75, 0.9219, 0.75, 0.9375, 0.6719, 0.9375, 0.6719, 0.9219, 0.6875, 0.9219, 0.6875, 0.9375, 0.6719, 0.875, 0.6719, 0.8594, 0.6875, 0.8594, 0.6875, 0.875, 0.7969, 0.9375, 0.7969, 0.9219, 0.8125, 0.9219, 0.8125, 0.9375, 0.7969, 0.875, 0.7969, 0.8594, 0.8125, 0.8594, 0.8125, 0.875, 0.7969, 0.9062, 0.7969, 0.8906, 0.8125, 0.8906, 0.8125, 0.9062, 0.7656, 0.9062, 0.7656, 0.8906, 0.7812, 0.8906, 0.7812, 0.9062, 0.7656, 0.875, 0.7656, 0.8594, 0.7812, 0.8594, 0.7812, 0.875, 0.7656, 0.9375, 0.7656, 0.9219, 0.7812, 0.9219, 0.7812, 0.9375, 0.6719, 0.9062, 0.6719, 0.8906, 0.6875, 0.8906, 0.6875, 0.9062, 0.6719, 0.9688, 0.6719, 0.9531, 0.6875, 0.9531, 0.6875, 0.9688, 0.7344, 0.9688, 0.7344, 0.9531, 0.75, 0.9531, 0.75, 0.9688, 0.7031, 0.9688, 0.7031, 0.9531, 0.7188, 0.9531, 0.7188, 0.9688, 0.7031, 0.9375, 0.7031, 0.9219, 0.7188, 0.9219, 0.7188, 0.9375, 0.7344, 0.8438, 0.7344, 0.8281, 0.75, 0.8281, 0.75, 0.8438, 0.7031, 0.8438, 0.7031, 0.8281, 0.7188, 0.8281, 0.7188, 0.8438, 0.7344, 0.9062, 0.7344, 0.8906, 0.75, 0.8906, 0.75, 0.9062, 0.7031, 0.9062, 0.7031, 0.8906, 0.7188, 0.8906, 0.7188, 0.9062, 0.7031, 0.875, 0.7031, 0.8594, 0.7188, 0.8594, 0.7188, 0.875, 0.8125, 0.8906, 0.8125, 0.875, 0.8281, 0.875, 0.8281, 0.8906, 0.8125, 0.875, 0.8125, 0.8594, 0.8281, 0.8594, 0.8281, 0.875, 0.8125, 0.9219, 0.8125, 0.9062, 0.8281, 0.9062, 0.8281, 0.9219, 0.8125, 0.9062, 0.8125, 0.8906, 0.8281, 0.8906, 0.8281, 0.9062, 0.7031, 0.8906, 0.7031, 0.875, 0.7188, 0.875, 0.7188, 0.8906, 0.6875, 0.8906, 0.6875, 0.875, 0.7031, 0.875, 0.7031, 0.8906, 0.6875, 0.875, 0.6875, 0.8594, 0.7031, 0.8594, 0.7031, 0.875, 0.7031, 0.9219, 0.7031, 0.9062, 0.7188, 0.9062, 0.7188, 0.9219, 0.6875, 0.9219, 0.6875, 0.9062, 0.7031, 0.9062, 0.7031, 0.9219, 0.6875, 0.9062, 0.6875, 0.8906, 0.7031, 0.8906, 0.7031, 0.9062, 0.7344, 0.9219, 0.7344, 0.9062, 0.75, 0.9062, 0.75, 0.9219, 0.7188, 0.9219, 0.7188, 0.9062, 0.7344, 0.9062, 0.7344, 0.9219, 0.7188, 0.9062, 0.7188, 0.8906, 0.7344, 0.8906, 0.7344, 0.9062, 0.7031, 0.8594, 0.7031, 0.8438, 0.7188, 0.8438, 0.7188, 0.8594, 0.6875, 0.8594, 0.6875, 0.8438, 0.7031, 0.8438, 0.7031, 0.8594, 0.7344, 0.8594, 0.7344, 0.8438, 0.75, 0.8438, 0.75, 0.8594, 0.7188, 0.8594, 0.7188, 0.8438, 0.7344, 0.8438, 0.7344, 0.8594, 0.7188, 0.8438, 0.7188, 0.8281, 0.7344, 0.8281, 0.7344, 0.8438, 0.7031, 0.9531, 0.7031, 0.9375, 0.7188, 0.9375, 0.7188, 0.9531, 0.6875, 0.9531, 0.6875, 0.9375, 0.7031, 0.9375, 0.7031, 0.9531, 0.6875, 0.9375, 0.6875, 0.9219, 0.7031, 0.9219, 0.7031, 0.9375, 0.7031, 0.9844, 0.7031, 0.9688, 0.7188, 0.9688, 0.7188, 0.9844, 0.6875, 0.9844, 0.6875, 0.9688, 0.7031, 0.9688, 0.7031, 0.9844, 0.6875, 0.9688, 0.6875, 0.9531, 0.7031, 0.9531, 0.7031, 0.9688, 0.7188, 0.9844, 0.7188, 0.9688, 0.7344, 0.9688, 0.7344, 0.9844, 0.7188, 0.9688, 0.7188, 0.9531, 0.7344, 0.9531, 0.7344, 0.9688, 0.6719, 0.9844, 0.6719, 0.9688, 0.6875, 0.9688, 0.6875, 0.9844, 0.6719, 0.9219, 0.6719, 0.9062, 0.6875, 0.9062, 0.6875, 0.9219, 0.8125, 0.9375, 0.8125, 0.9219, 0.8281, 0.9219, 0.8281, 0.9375, 0.7656, 0.9531, 0.7656, 0.9375, 0.7812, 0.9375, 0.7812, 0.9531, 0.75, 0.9531, 0.75, 0.9375, 0.7656, 0.9375, 0.7656, 0.9531, 0.75, 0.9375, 0.75, 0.9219, 0.7656, 0.9219, 0.7656, 0.9375, 0.7656, 0.8906, 0.7656, 0.875, 0.7812, 0.875, 0.7812, 0.8906, 0.75, 0.8906, 0.75, 0.875, 0.7656, 0.875, 0.7656, 0.8906, 0.75, 0.875, 0.75, 0.8594, 0.7656, 0.8594, 0.7656, 0.875, 0.7656, 0.9219, 0.7656, 0.9062, 0.7812, 0.9062, 0.7812, 0.9219, 0.75, 0.9219, 0.75, 0.9062, 0.7656, 0.9062, 0.7656, 0.9219, 0.75, 0.9062, 0.75, 0.8906, 0.7656, 0.8906, 0.7656, 0.9062, 0.7969, 0.9219, 0.7969, 0.9062, 0.8125, 0.9062, 0.8125, 0.9219, 0.7812, 0.9219, 0.7812, 0.9062, 0.7969, 0.9062, 0.7969, 0.9219, 0.7812, 0.9062, 0.7812, 0.8906, 0.7969, 0.8906, 0.7969, 0.9062, 0.7656, 0.8594, 0.7656, 0.8438, 0.7812, 0.8438, 0.7812, 0.8594, 0.75, 0.8594, 0.75, 0.8438, 0.7656, 0.8438, 0.7656, 0.8594, 0.75, 0.8438, 0.75, 0.8281, 0.7656, 0.8281, 0.7656, 0.8438, 0.7812, 0.8594, 0.7812, 0.8438, 0.7969, 0.8438, 0.7969, 0.8594, 0.7969, 0.8906, 0.7969, 0.875, 0.8125, 0.875, 0.8125, 0.8906, 0.7812, 0.8906, 0.7812, 0.875, 0.7969, 0.875, 0.7969, 0.8906, 0.7812, 0.875, 0.7812, 0.8594, 0.7969, 0.8594, 0.7969, 0.875, 0.7812, 0.9375, 0.7812, 0.9219, 0.7969, 0.9219, 0.7969, 0.9375, 0.6719, 0.8906, 0.6719, 0.875, 0.6875, 0.875, 0.6875, 0.8906, 0.6719, 0.9531, 0.6719, 0.9375, 0.6875, 0.9375, 0.6875, 0.9531, 0.7344, 0.9531, 0.7344, 0.9375, 0.75, 0.9375, 0.75, 0.9531, 0.7188, 0.9531, 0.7188, 0.9375, 0.7344, 0.9375, 0.7344, 0.9531, 0.7188, 0.9375, 0.7188, 0.9219, 0.7344, 0.9219, 0.7344, 0.9375, 0.7344, 0.8281, 0.7344, 0.8125, 0.75, 0.8125, 0.75, 0.8281, 0.7188, 0.8281, 0.7188, 0.8125, 0.7344, 0.8125, 0.7344, 0.8281, 0.7344, 0.8906, 0.7344, 0.875, 0.75, 0.875, 0.75, 0.8906, 0.7188, 0.8906, 0.7188, 0.875, 0.7344, 0.875, 0.7344, 0.8906, 0.7188, 0.875, 0.7188, 0.8594, 0.7344, 0.8594, 0.7344, 0.875, 0.6719, 0.9062, 0.6719, 0.8906, 0.6719, 0.8906, 0.6719, 0.9062, 0.8281, 0.9219, 0.8125, 0.9219, 0.8125, 0.9219, 0.8281, 0.9219, 0.8125, 0.9062, 0.8125, 0.9219, 0.8125, 0.9219, 0.8125, 0.9062, 0.7344, 0.8281, 0.75, 0.8281, 0.75, 0.8281, 0.7344, 0.8281, 0.7031, 0.8438, 0.7188, 0.8438, 0.7188, 0.8438, 0.7031, 0.8438, 0.8125, 0.9219, 0.8125, 0.9375, 0.8125, 0.9375, 0.8125, 0.9219, 0.8125, 0.9219, 0.7969, 0.9219, 0.7969, 0.9219, 0.8125, 0.9219, 0.8125, 0.8906, 0.8125, 0.9062, 0.8125, 0.9062, 0.8125, 0.8906, 0.7188, 0.8281, 0.7344, 0.8281, 0.7344, 0.8281, 0.7188, 0.8281, 0.6875, 0.8594, 0.7031, 0.8594, 0.7031, 0.8594, 0.6875, 0.8594, 0.7969, 0.9219, 0.7812, 0.9219, 0.7812, 0.9219, 0.7969, 0.9219, 0.7188, 0.8438, 0.7188, 0.8281, 0.7188, 0.8281, 0.7188, 0.8438, 0.75, 0.9531, 0.7344, 0.9531, 0.7344, 0.9531, 0.75, 0.9531, 0.7031, 0.8594, 0.7031, 0.8438, 0.7031, 0.8438, 0.7031, 0.8594, 0.7656, 0.8594, 0.7812, 0.8594, 0.7812, 0.8594, 0.7656, 0.8594, 0.75, 0.8281, 0.75, 0.8438, 0.75, 0.8438, 0.75, 0.8281, 0.75, 0.8438, 0.7656, 0.8438, 0.7656, 0.8438, 0.75, 0.8438, 0.7031, 0.9688, 0.6875, 0.9688, 0.6875, 0.9688, 0.7031, 0.9688, 0.6719, 0.8906, 0.6719, 0.875, 0.6719, 0.875, 0.6719, 0.8906, 0.7812, 0.9375, 0.7656, 0.9375, 0.7656, 0.9375, 0.7812, 0.9375, 0.7344, 0.9531, 0.7344, 0.9688, 0.7344, 0.9688, 0.7344, 0.9531, 0.6875, 0.9688, 0.6719, 0.9688, 0.6719, 0.9688, 0.6875, 0.9688, 0.7344, 0.9688, 0.7188, 0.9688, 0.7188, 0.9688, 0.7344, 0.9688, 0.7969, 0.875, 0.8125, 0.875, 0.8125, 0.875, 0.7969, 0.875, 0.6719, 0.875, 0.6719, 0.8594, 0.6719, 0.8594, 0.6719, 0.875, 0.7812, 0.9219, 0.7812, 0.9375, 0.7812, 0.9375, 0.7812, 0.9219, 0.8125, 0.875, 0.8281, 0.875, 0.8281, 0.875, 0.8125, 0.875, 0.6719, 0.875, 0.6875, 0.875, 0.6875, 0.875, 0.6719, 0.875, 0.7656, 0.8438, 0.7656, 0.8594, 0.7656, 0.8594, 0.7656, 0.8438, 0.6719, 0.9531, 0.6719, 0.9375, 0.6719, 0.9375, 0.6719, 0.9531, 0.6875, 0.9688, 0.6875, 0.9531, 0.6875, 0.9531, 0.6875, 0.9688, 0.7812, 0.8594, 0.7969, 0.8594, 0.7969, 0.8594, 0.7812, 0.8594, 0.75, 0.9375, 0.75, 0.9531, 0.75, 0.9531, 0.75, 0.9375, 0.6875, 0.875, 0.6875, 0.8594, 0.6875, 0.8594, 0.6875, 0.875, 0.6719, 0.9375, 0.6719, 0.9219, 0.6719, 0.9219, 0.6719, 0.9375, 0.6719, 0.9688, 0.6719, 0.9531, 0.6719, 0.9531, 0.6719, 0.9688, 0.7969, 0.8594, 0.7969, 0.875, 0.7969, 0.875, 0.7969, 0.8594, 0.7656, 0.9375, 0.75, 0.9375, 0.75, 0.9375, 0.7656, 0.9375, 0.8125, 0.875, 0.8125, 0.8906, 0.8125, 0.8906, 0.8125, 0.875, 0.7188, 0.9688, 0.7031, 0.9688, 0.7031, 0.9688, 0.7188, 0.9688, 0.6719, 0.9219, 0.6719, 0.9062, 0.6719, 0.9062, 0.6719, 0.9219, 0.8125, 0.8594, 0.8125, 0.875, 0.8125, 0.875, 0.8125, 0.8594])
me_plane_004.use_remesh_preserve_volume = False
me_plane_004.use_remesh_preserve_attributes = False
me_plane_004.use_mirror_vertex_groups = False
me_plane_004.update()
me_plane_001 = bpy.data.meshes.new('Plane.001')
me_plane_001.from_pydata([(0.3, -0.06923, 0.0), (0.3, 0.4308, 0.0), (-0.2, -0.06923, 0.0), (-0.2, 0.4308, 0.0), (0.3, -0.3192, 0.0), (-0.45, -0.06923, 0.0), (0.55, -0.06923, 0.0), (0.3, 0.1808, 0.0), (0.05, -0.06923, 0.0), (-0.2, -0.3192, 0.0), (0.05, -0.5692, 0.0), (-0.2, 0.1808, 0.0), (-0.45, 0.4308, 0.0), (0.05, 0.4308, 0.0), (0.05, 0.1808, 0.0), (-0.45, 0.1808, 0.0), (0.05, -0.3192, 0.0), (0.3, -0.1942, 0.0), (0.425, -0.06923, 0.0), (0.3, 0.3058, 0.0), (-0.075, -0.06923, 0.0), (-0.2, -0.1942, 0.0), (-0.075, -0.5692, 0.0), (-0.2, 0.3058, 0.0), (-0.575, 0.4308, 0.0), (-0.075, 0.4308, 0.0), (0.3, -0.4442, 0.0), (-0.325, -0.06923, 0.0), (0.3, 0.05577, 0.0), (0.175, -0.06923, 0.0), (-0.2, -0.4442, 0.0), (0.175, -0.5692, 0.0), (-0.2, 0.05577, 0.0), (-0.325, 0.4308, 0.0), (0.175, 0.4308, 0.0), (0.55, 0.05577, 0.0), (0.425, 0.1808, 0.0), (0.05, 0.3058, 0.0), (0.05, 0.05577, 0.0), (-0.075, 0.1808, 0.0), (0.175, 0.1808, 0.0), (-0.45, 0.3058, 0.0), (-0.45, 0.05577, 0.0), (-0.575, 0.1808, 0.0), (-0.325, 0.1808, 0.0), (0.55, -0.1942, 0.0), (0.425, -0.3192, 0.0), (0.05, -0.1942, 0.0), (0.05, -0.4442, 0.0), (-0.075, -0.3192, 0.0), (0.175, -0.3192, 0.0), (0.175, -0.4442, 0.0), (-0.075, -0.4442, 0.0), (-0.075, -0.1942, 0.0), (0.425, -0.1942, 0.0), (-0.325, 0.05577, 0.0), (-0.575, 0.3058, 0.0), (0.175, 0.05577, 0.0), (-0.075, 0.05577, 0.0), (-0.075, 0.3058, 0.0), (0.425, 0.05577, 0.0), (0.175, 0.3058, 0.0), (-0.325, 0.3058, 0.0), (-0.325, -0.1942, 0.0), (0.175, -0.1942, 0.0), (0.3, -0.1942, 0.01), (0.3, -0.06923, 0.01), (0.425, -0.06923, 0.01), (0.3, 0.3058, 0.01), (0.3, 0.4308, 0.01), (-0.075, -0.06923, 0.01), (-0.2, -0.06923, 0.01), (-0.2, -0.1942, 0.01), (-0.2, 0.3058, 0.01), (-0.2, 0.4308, 0.01), (-0.075, 0.4308, 0.01), (0.3, -0.4442, 0.01), (0.3, -0.3192, 0.01), (-0.325, -0.06923, 0.01), (-0.45, -0.06923, 0.01), (0.3, 0.05577, 0.01), (0.3, 0.1808, 0.01), (0.175, -0.06923, 0.01), (0.05, -0.06923, 0.01), (-0.2, -0.4442, 0.01), (-0.2, -0.3192, 0.01), (0.175, -0.5692, 0.01), (0.05, -0.5692, 0.01), (-0.2, 0.05577, 0.01), (-0.2, 0.1808, 0.01), (-0.325, 0.4308, 0.01), (-0.45, 0.4308, 0.01), (0.175, 0.4308, 0.01), (0.05, 0.4308, 0.01), (0.425, 0.1808, 0.01), (0.05, 0.3058, 0.01), (0.05, 0.05577, 0.01), (0.05, 0.1808, 0.01), (-0.075, 0.1808, 0.01), (0.175, 0.1808, 0.01), (-0.45, 0.3058, 0.01), (-0.45, 0.05577, 0.01), (-0.45, 0.1808, 0.01), (-0.325, 0.1808, 0.01), (0.55, -0.1942, 0.01), (0.55, -0.06923, 0.01), (0.425, -0.3192, 0.01), (0.05, -0.1942, 0.01), (0.05, -0.4442, 0.01), (0.05, -0.3192, 0.01), (-0.075, -0.3192, 0.01), (0.175, -0.3192, 0.01), (-0.075, -0.5692, 0.01), (-0.575, 0.4308, 0.01), (0.55, 0.05577, 0.01), (-0.575, 0.1808, 0.01), (0.175, -0.4442, 0.01), (-0.075, -0.4442, 0.01), (-0.075, -0.1942, 0.01), (0.425, -0.1942, 0.01), (-0.325, 0.05577, 0.01), (-0.575, 0.3058, 0.01), (0.175, 0.05577, 0.01), (-0.075, 0.05577, 0.01), (-0.075, 0.3058, 0.01), (0.425, 0.05577, 0.01), (0.175, 0.3058, 0.01), (-0.325, 0.3058, 0.01), (-0.325, -0.1942, 0.01), (0.175, -0.1942, 0.01)], [], [(64, 29, 0, 17), (63, 27, 2, 21), (62, 33, 3, 23), (61, 34, 1, 19), (59, 25, 13, 37), (58, 39, 14, 38), (57, 40, 7, 28), (56, 24, 12, 41), (55, 44, 11, 32), (54, 18, 6, 45), (53, 20, 8, 47), (52, 49, 16, 48), (51, 50, 4, 26), (48, 16, 50, 51), (10, 48, 51, 31), (30, 9, 49, 52), (22, 52, 48, 10), (21, 2, 20, 53), (9, 21, 53, 49), (49, 53, 47, 16), (17, 0, 18, 54), (4, 17, 54, 46), (42, 15, 44, 55), (5, 42, 55, 27), (27, 55, 32, 2), (43, 56, 41, 15), (38, 14, 40, 57), (8, 38, 57, 29), (29, 57, 28, 0), (32, 11, 39, 58), (2, 32, 58, 20), (20, 58, 38, 8), (23, 3, 25, 59), (11, 23, 59, 39), (39, 59, 37, 14), (28, 7, 36, 60), (0, 28, 60, 18), (18, 60, 35, 6), (37, 13, 34, 61), (14, 37, 61, 40), (40, 61, 19, 7), (41, 12, 33, 62), (15, 41, 62, 44), (44, 62, 23, 11), (47, 8, 29, 64), (16, 47, 64, 50), (50, 64, 17, 4), (129, 65, 66, 82), (128, 72, 71, 78), (127, 73, 74, 90), (126, 68, 69, 92), (124, 95, 93, 75), (123, 96, 97, 98), (122, 80, 81, 99), (121, 100, 91, 113), (120, 88, 89, 103), (119, 104, 105, 67), (118, 107, 83, 70), (117, 108, 109, 110), (116, 76, 77, 111), (108, 116, 111, 109), (87, 86, 116, 108), (84, 117, 110, 85), (112, 87, 108, 117), (72, 118, 70, 71), (85, 110, 118, 72), (110, 109, 107, 118), (65, 119, 67, 66), (77, 106, 119, 65), (101, 120, 103, 102), (79, 78, 120, 101), (78, 71, 88, 120), (115, 102, 100, 121), (96, 122, 99, 97), (83, 82, 122, 96), (82, 66, 80, 122), (88, 123, 98, 89), (71, 70, 123, 88), (70, 83, 96, 123), (73, 124, 75, 74), (89, 98, 124, 73), (98, 97, 95, 124), (80, 125, 94, 81), (66, 67, 125, 80), (67, 105, 114, 125), (95, 126, 92, 93), (97, 99, 126, 95), (99, 81, 68, 126), (100, 127, 90, 91), (102, 103, 127, 100), (103, 89, 73, 127), (107, 129, 82, 83), (109, 111, 129, 107), (111, 77, 65, 129), (19, 1, 69, 68), (35, 60, 125, 114), (36, 7, 81, 94), (3, 33, 90, 74), (1, 34, 92, 69), (46, 54, 119, 106), (6, 35, 114, 105), (7, 19, 68, 81), (31, 51, 116, 86), (25, 3, 74, 75), (54, 45, 104, 119), (26, 4, 77, 76), (21, 9, 85, 72), (51, 26, 76, 116), (5, 27, 78, 79), (22, 10, 87, 112), (15, 42, 101, 102), (52, 22, 112, 117), (12, 24, 113, 91), (30, 52, 117, 84), (45, 6, 105, 104), (42, 5, 79, 101), (24, 56, 121, 113), (9, 30, 84, 85), (27, 63, 128, 78), (13, 25, 75, 93), (4, 46, 106, 77), (43, 15, 102, 115), (56, 43, 115, 121), (10, 31, 86, 87), (63, 21, 72, 128), (60, 36, 94, 125), (33, 12, 91, 90), (34, 13, 93, 92)])
_uv = me_plane_001.uv_layers.new(name='UVMap')
_uv.uv.foreach_set('vector', [0.4375, 0.6406, 0.4531, 0.6406, 0.4531, 0.625, 0.4375, 0.625, 0.4375, 0.7031, 0.4531, 0.7031, 0.4531, 0.6875, 0.4375, 0.6875, 0.5, 0.7031, 0.5156, 0.7031, 0.5156, 0.6875, 0.5, 0.6875, 0.5, 0.6406, 0.5156, 0.6406, 0.5156, 0.625, 0.5, 0.625, 0.5, 0.6719, 0.5156, 0.6719, 0.5156, 0.6562, 0.5, 0.6562, 0.4688, 0.6719, 0.4844, 0.6719, 0.4844, 0.6562, 0.4688, 0.6562, 0.4688, 0.6406, 0.4844, 0.6406, 0.4844, 0.625, 0.4688, 0.625, 0.5, 0.7344, 0.5156, 0.7344, 0.5156, 0.7188, 0.5, 0.7188, 0.4688, 0.7031, 0.4844, 0.7031, 0.4844, 0.6875, 0.4688, 0.6875, 0.4375, 0.6094, 0.4531, 0.6094, 0.4531, 0.5938, 0.4375, 0.5938, 0.4375, 0.6719, 0.4531, 0.6719, 0.4531, 0.6562, 0.4375, 0.6562, 0.4062, 0.6719, 0.4219, 0.6719, 0.4219, 0.6562, 0.4062, 0.6562, 0.4062, 0.6406, 0.4219, 0.6406, 0.4219, 0.625, 0.4062, 0.625, 0.4062, 0.6562, 0.4219, 0.6562, 0.4219, 0.6406, 0.4062, 0.6406, 0.3906, 0.6562, 0.4062, 0.6562, 0.4062, 0.6406, 0.3906, 0.6406, 0.4062, 0.6875, 0.4219, 0.6875, 0.4219, 0.6719, 0.4062, 0.6719, 0.3906, 0.6719, 0.4062, 0.6719, 0.4062, 0.6562, 0.3906, 0.6562, 0.4375, 0.6875, 0.4531, 0.6875, 0.4531, 0.6719, 0.4375, 0.6719, 0.4219, 0.6875, 0.4375, 0.6875, 0.4375, 0.6719, 0.4219, 0.6719, 0.4219, 0.6719, 0.4375, 0.6719, 0.4375, 0.6562, 0.4219, 0.6562, 0.4375, 0.625, 0.4531, 0.625, 0.4531, 0.6094, 0.4375, 0.6094, 0.4219, 0.625, 0.4375, 0.625, 0.4375, 0.6094, 0.4219, 0.6094, 0.4688, 0.7188, 0.4844, 0.7188, 0.4844, 0.7031, 0.4688, 0.7031, 0.4531, 0.7188, 0.4688, 0.7188, 0.4688, 0.7031, 0.4531, 0.7031, 0.4531, 0.7031, 0.4688, 0.7031, 0.4688, 0.6875, 0.4531, 0.6875, 0.4844, 0.7344, 0.5, 0.7344, 0.5, 0.7188, 0.4844, 0.7188, 0.4688, 0.6562, 0.4844, 0.6562, 0.4844, 0.6406, 0.4688, 0.6406, 0.4531, 0.6562, 0.4688, 0.6562, 0.4688, 0.6406, 0.4531, 0.6406, 0.4531, 0.6406, 0.4688, 0.6406, 0.4688, 0.625, 0.4531, 0.625, 0.4688, 0.6875, 0.4844, 0.6875, 0.4844, 0.6719, 0.4688, 0.6719, 0.4531, 0.6875, 0.4688, 0.6875, 0.4688, 0.6719, 0.4531, 0.6719, 0.4531, 0.6719, 0.4688, 0.6719, 0.4688, 0.6562, 0.4531, 0.6562, 0.5, 0.6875, 0.5156, 0.6875, 0.5156, 0.6719, 0.5, 0.6719, 0.4844, 0.6875, 0.5, 0.6875, 0.5, 0.6719, 0.4844, 0.6719, 0.4844, 0.6719, 0.5, 0.6719, 0.5, 0.6562, 0.4844, 0.6562, 0.4688, 0.625, 0.4844, 0.625, 0.4844, 0.6094, 0.4688, 0.6094, 0.4531, 0.625, 0.4688, 0.625, 0.4688, 0.6094, 0.4531, 0.6094, 0.4531, 0.6094, 0.4688, 0.6094, 0.4688, 0.5938, 0.4531, 0.5938, 0.5, 0.6562, 0.5156, 0.6562, 0.5156, 0.6406, 0.5, 0.6406, 0.4844, 0.6562, 0.5, 0.6562, 0.5, 0.6406, 0.4844, 0.6406, 0.4844, 0.6406, 0.5, 0.6406, 0.5, 0.625, 0.4844, 0.625, 0.5, 0.7188, 0.5156, 0.7188, 0.5156, 0.7031, 0.5, 0.7031, 0.4844, 0.7188, 0.5, 0.7188, 0.5, 0.7031, 0.4844, 0.7031, 0.4844, 0.7031, 0.5, 0.7031, 0.5, 0.6875, 0.4844, 0.6875, 0.4375, 0.6562, 0.4531, 0.6562, 0.4531, 0.6406, 0.4375, 0.6406, 0.4219, 0.6562, 0.4375, 0.6562, 0.4375, 0.6406, 0.4219, 0.6406, 0.4219, 0.6406, 0.4375, 0.6406, 0.4375, 0.625, 0.4219, 0.625, 0.4375, 0.6406, 0.4375, 0.625, 0.4531, 0.625, 0.4531, 0.6406, 0.4375, 0.7031, 0.4375, 0.6875, 0.4531, 0.6875, 0.4531, 0.7031, 0.5, 0.7031, 0.5, 0.6875, 0.5156, 0.6875, 0.5156, 0.7031, 0.5, 0.6406, 0.5, 0.625, 0.5156, 0.625, 0.5156, 0.6406, 0.5, 0.6719, 0.5, 0.6562, 0.5156, 0.6562, 0.5156, 0.6719, 0.4688, 0.6719, 0.4688, 0.6562, 0.4844, 0.6562, 0.4844, 0.6719, 0.4688, 0.6406, 0.4688, 0.625, 0.4844, 0.625, 0.4844, 0.6406, 0.5, 0.7344, 0.5, 0.7188, 0.5156, 0.7188, 0.5156, 0.7344, 0.4688, 0.7031, 0.4688, 0.6875, 0.4844, 0.6875, 0.4844, 0.7031, 0.4375, 0.6094, 0.4375, 0.5938, 0.4531, 0.5938, 0.4531, 0.6094, 0.4375, 0.6719, 0.4375, 0.6562, 0.4531, 0.6562, 0.4531, 0.6719, 0.4062, 0.6719, 0.4062, 0.6562, 0.4219, 0.6562, 0.4219, 0.6719, 0.4062, 0.6406, 0.4062, 0.625, 0.4219, 0.625, 0.4219, 0.6406, 0.4062, 0.6562, 0.4062, 0.6406, 0.4219, 0.6406, 0.4219, 0.6562, 0.3906, 0.6562, 0.3906, 0.6406, 0.4062, 0.6406, 0.4062, 0.6562, 0.4062, 0.6875, 0.4062, 0.6719, 0.4219, 0.6719, 0.4219, 0.6875, 0.3906, 0.6719, 0.3906, 0.6562, 0.4062, 0.6562, 0.4062, 0.6719, 0.4375, 0.6875, 0.4375, 0.6719, 0.4531, 0.6719, 0.4531, 0.6875, 0.4219, 0.6875, 0.4219, 0.6719, 0.4375, 0.6719, 0.4375, 0.6875, 0.4219, 0.6719, 0.4219, 0.6562, 0.4375, 0.6562, 0.4375, 0.6719, 0.4375, 0.625, 0.4375, 0.6094, 0.4531, 0.6094, 0.4531, 0.625, 0.4219, 0.625, 0.4219, 0.6094, 0.4375, 0.6094, 0.4375, 0.625, 0.4688, 0.7188, 0.4688, 0.7031, 0.4844, 0.7031, 0.4844, 0.7188, 0.4531, 0.7188, 0.4531, 0.7031, 0.4688, 0.7031, 0.4688, 0.7188, 0.4531, 0.7031, 0.4531, 0.6875, 0.4688, 0.6875, 0.4688, 0.7031, 0.4844, 0.7344, 0.4844, 0.7188, 0.5, 0.7188, 0.5, 0.7344, 0.4688, 0.6562, 0.4688, 0.6406, 0.4844, 0.6406, 0.4844, 0.6562, 0.4531, 0.6562, 0.4531, 0.6406, 0.4688, 0.6406, 0.4688, 0.6562, 0.4531, 0.6406, 0.4531, 0.625, 0.4688, 0.625, 0.4688, 0.6406, 0.4688, 0.6875, 0.4688, 0.6719, 0.4844, 0.6719, 0.4844, 0.6875, 0.4531, 0.6875, 0.4531, 0.6719, 0.4688, 0.6719, 0.4688, 0.6875, 0.4531, 0.6719, 0.4531, 0.6562, 0.4688, 0.6562, 0.4688, 0.6719, 0.5, 0.6875, 0.5, 0.6719, 0.5156, 0.6719, 0.5156, 0.6875, 0.4844, 0.6875, 0.4844, 0.6719, 0.5, 0.6719, 0.5, 0.6875, 0.4844, 0.6719, 0.4844, 0.6562, 0.5, 0.6562, 0.5, 0.6719, 0.4688, 0.625, 0.4688, 0.6094, 0.4844, 0.6094, 0.4844, 0.625, 0.4531, 0.625, 0.4531, 0.6094, 0.4688, 0.6094, 0.4688, 0.625, 0.4531, 0.6094, 0.4531, 0.5938, 0.4688, 0.5938, 0.4688, 0.6094, 0.5, 0.6562, 0.5, 0.6406, 0.5156, 0.6406, 0.5156, 0.6562, 0.4844, 0.6562, 0.4844, 0.6406, 0.5, 0.6406, 0.5, 0.6562, 0.4844, 0.6406, 0.4844, 0.625, 0.5, 0.625, 0.5, 0.6406, 0.5, 0.7188, 0.5, 0.7031, 0.5156, 0.7031, 0.5156, 0.7188, 0.4844, 0.7188, 0.4844, 0.7031, 0.5, 0.7031, 0.5, 0.7188, 0.4844, 0.7031, 0.4844, 0.6875, 0.5, 0.6875, 0.5, 0.7031, 0.4375, 0.6562, 0.4375, 0.6406, 0.4531, 0.6406, 0.4531, 0.6562, 0.4219, 0.6562, 0.4219, 0.6406, 0.4375, 0.6406, 0.4375, 0.6562, 0.4219, 0.6406, 0.4219, 0.625, 0.4375, 0.625, 0.4375, 0.6406, 0.5, 0.6406, 0.5156, 0.6406, 0.5156, 0.6406, 0.5, 0.6406, 0.4688, 0.6094, 0.4688, 0.625, 0.4688, 0.625, 0.4688, 0.6094, 0.4844, 0.625, 0.4844, 0.6406, 0.4844, 0.6406, 0.4844, 0.625, 0.5156, 0.6875, 0.5156, 0.7031, 0.5156, 0.7031, 0.5156, 0.6875, 0.5156, 0.625, 0.5156, 0.6406, 0.5156, 0.6406, 0.5156, 0.625, 0.4375, 0.6094, 0.4531, 0.6094, 0.4531, 0.6094, 0.4375, 0.6094, 0.4531, 0.6094, 0.4688, 0.6094, 0.4688, 0.6094, 0.4531, 0.6094, 0.4844, 0.6406, 0.5, 0.6406, 0.5, 0.6406, 0.4844, 0.6406, 0.4062, 0.6406, 0.4219, 0.6406, 0.4219, 0.6406, 0.4062, 0.6406, 0.5156, 0.6719, 0.5156, 0.6875, 0.5156, 0.6875, 0.5156, 0.6719, 0.4531, 0.6094, 0.4531, 0.5938, 0.4531, 0.5938, 0.4531, 0.6094, 0.4219, 0.625, 0.4375, 0.625, 0.4375, 0.625, 0.4219, 0.625, 0.4375, 0.6719, 0.4219, 0.6719, 0.4219, 0.6719, 0.4375, 0.6719, 0.4219, 0.6406, 0.4219, 0.625, 0.4219, 0.625, 0.4219, 0.6406, 0.4531, 0.7031, 0.4531, 0.6875, 0.4531, 0.6875, 0.4531, 0.7031, 0.3906, 0.6562, 0.3906, 0.6406, 0.3906, 0.6406, 0.3906, 0.6562, 0.4844, 0.7031, 0.4688, 0.7031, 0.4688, 0.7031, 0.4844, 0.7031, 0.4062, 0.6562, 0.3906, 0.6562, 0.3906, 0.6562, 0.4062, 0.6562, 0.5156, 0.7188, 0.5156, 0.7344, 0.5156, 0.7344, 0.5156, 0.7188, 0.4062, 0.6719, 0.4062, 0.6562, 0.4062, 0.6562, 0.4062, 0.6719, 0.4531, 0.6094, 0.4688, 0.6094, 0.4688, 0.6094, 0.4531, 0.6094, 0.4688, 0.7031, 0.4531, 0.7031, 0.4531, 0.7031, 0.4688, 0.7031, 0.5156, 0.7188, 0.5, 0.7188, 0.5, 0.7188, 0.5156, 0.7188, 0.4219, 0.6719, 0.4062, 0.6719, 0.4062, 0.6719, 0.4219, 0.6719, 0.4531, 0.6875, 0.4375, 0.6875, 0.4375, 0.6875, 0.4531, 0.6875, 0.5156, 0.6562, 0.5156, 0.6719, 0.5156, 0.6719, 0.5156, 0.6562, 0.4375, 0.625, 0.4375, 0.6094, 0.4375, 0.6094, 0.4375, 0.625, 0.4844, 0.7188, 0.4844, 0.7031, 0.4844, 0.7031, 0.4844, 0.7188, 0.5, 0.7188, 0.4844, 0.7188, 0.4844, 0.7188, 0.5, 0.7188, 0.4062, 0.6562, 0.4062, 0.6406, 0.4062, 0.6406, 0.4062, 0.6562, 0.4375, 0.6875, 0.4375, 0.6719, 0.4375, 0.6719, 0.4375, 0.6875, 0.4688, 0.625, 0.4844, 0.625, 0.4844, 0.625, 0.4688, 0.625, 0.5156, 0.7031, 0.5156, 0.7188, 0.5156, 0.7188, 0.5156, 0.7031, 0.5156, 0.6406, 0.5156, 0.6562, 0.5156, 0.6562, 0.5156, 0.6406])
me_plane_001.use_remesh_preserve_volume = False
me_plane_001.use_remesh_preserve_attributes = False
me_plane_001.use_mirror_vertex_groups = False
me_plane_001.update()
me_plane = bpy.data.meshes.new('Plane')
me_plane.from_pydata([(-0.725, -1.0, 0.0), (-0.725, 1.0, 0.0), (-0.725, 0.0, 0.0), (0.275, -1.0, 0.0), (0.275, 1.0, 0.0), (-0.725, -0.5, 0.0), (0.775, -1.0, 0.0), (-0.225, 1.0, 0.0), (-0.725, 0.5, 0.0), (-0.225, -1.0, 0.0), (0.775, 1.0, 0.0), (0.275, 0.5, 0.0), (0.275, -0.5, 0.0), (-0.225, 0.0, 0.0), (0.775, -0.5, 0.0), (-0.225, -0.5, 0.0), (-0.225, 0.5, 0.0), (0.775, 0.5, 0.0), (-0.725, -0.75, 0.0), (-0.475, 1.0, 0.0), (-0.725, 0.25, 0.0), (0.025, -1.0, 0.0), (0.525, 1.0, 0.0), (0.275, 0.75, 0.0), (0.275, -0.25, 0.0), (-0.475, 0.0, 0.0), (-0.725, -0.25, 0.0), (0.525, -1.0, 0.0), (0.025, 1.0, 0.0), (-0.725, 0.75, 0.0), (-0.475, -1.0, 0.0), (0.275, 0.25, 0.0), (0.275, -0.75, 0.0), (0.025, 0.0, 0.0), (0.775, -0.25, 0.0), (0.775, -0.75, 0.0), (0.525, -0.5, 0.0), (-0.225, -0.25, 0.0), (-0.225, -0.75, 0.0), (-0.475, -0.5, 0.0), (0.025, -0.5, 0.0), (-0.225, 0.75, 0.0), (-0.225, 0.25, 0.0), (-0.475, 0.5, 0.0), (0.025, 0.5, 0.0), (0.775, 0.75, 0.0), (0.775, 0.25, 0.0), (0.525, 0.5, 0.0), (0.525, 0.25, 0.0), (0.525, 0.75, 0.0), (0.025, 0.25, 0.0), (-0.475, 0.25, 0.0), (-0.475, 0.75, 0.0), (0.025, -0.75, 0.0), (-0.475, -0.75, 0.0), (-0.475, -0.25, 0.0), (0.525, -0.75, 0.0), (0.525, -0.25, 0.0), (0.025, -0.25, 0.0), (0.025, 0.75, 0.0), (-0.725, -0.75, 0.0159), (-0.725, -1.0, 0.0159), (-0.475, 1.0, 0.0159), (-0.725, 1.0, 0.0159), (-0.725, 0.25, 0.0159), (-0.725, 4.55e-23, 0.0159), (0.025, -1.0, 0.0159), (0.275, -1.0, 0.0159), (0.525, 1.0, 0.0159), (0.275, 1.0, 0.0159), (0.275, 0.75, 0.0159), (-0.475, 4.55e-23, 0.0159), (-0.725, -0.25, 0.0159), (-0.725, -0.5, 0.0159), (0.525, -1.0, 0.0159), (0.775, -1.0, 0.0159), (0.025, 1.0, 0.0159), (-0.225, 1.0, 0.0159), (-0.725, 0.75, 0.0159), (-0.725, 0.5, 0.0159), (-0.475, -1.0, 0.0159), (-0.225, -1.0, 0.0159), (0.275, 0.25, 0.0159), (0.275, 0.5, 0.0159), (0.275, -0.75, 0.0159), (0.275, -0.5, 0.0159), (0.025, 4.55e-23, 0.0159), (-0.225, 4.55e-23, 0.0159), (0.775, -0.75, 0.0159), (0.775, -0.5, 0.0159), (0.525, -0.5, 0.0159), (-0.225, -0.25, 0.0159), (-0.225, -0.75, 0.0159), (-0.225, -0.5, 0.0159), (-0.475, -0.5, 0.0159), (0.025, -0.5, 0.0159), (-0.225, 0.75, 0.0159), (-0.225, 0.25, 0.0159), (-0.225, 0.5, 0.0159), (-0.475, 0.5, 0.0159), (0.025, 0.5, 0.0159), (0.775, 0.75, 0.0159), (0.775, 1.0, 0.0159), (0.775, 0.25, 0.0159), (0.775, 0.5, 0.0159), (0.525, 0.5, 0.0159), (0.275, -0.25, 0.0159), (0.775, -0.25, 0.0159), (0.525, 0.25, 0.0159), (0.525, 0.75, 0.0159), (0.025, 0.25, 0.0159), (-0.475, 0.25, 0.0159), (-0.475, 0.75, 0.0159), (0.025, -0.75, 0.0159), (-0.475, -0.75, 0.0159), (-0.475, -0.25, 0.0159), (0.525, -0.75, 0.0159), (0.525, -0.25, 0.0159), (0.025, -0.25, 0.0159), (0.025, 0.75, 0.0159)], [], [(59, 28, 4, 23), (56, 36, 14, 35), (55, 25, 13, 37), (54, 39, 15, 38), (53, 40, 12, 32), (52, 19, 7, 41), (51, 43, 16, 42), (50, 44, 11, 31), (49, 22, 10, 45), (48, 47, 17, 46), (31, 11, 47, 48), (23, 4, 22, 49), (11, 23, 49, 47), (47, 49, 45, 17), (42, 16, 44, 50), (13, 42, 50, 33), (20, 8, 43, 51), (2, 20, 51, 25), (25, 51, 42, 13), (29, 1, 19, 52), (8, 29, 52, 43), (43, 52, 41, 16), (38, 15, 40, 53), (9, 38, 53, 21), (21, 53, 32, 3), (18, 5, 39, 54), (0, 18, 54, 30), (30, 54, 38, 9), (26, 2, 25, 55), (5, 26, 55, 39), (39, 55, 37, 15), (32, 12, 36, 56), (3, 32, 56, 27), (27, 56, 35, 6), (12, 24, 57, 36), (36, 57, 34, 14), (37, 13, 33, 58), (15, 37, 58, 40), (40, 58, 24, 12), (41, 7, 28, 59), (16, 41, 59, 44), (44, 59, 23, 11), (119, 70, 69, 76), (116, 88, 89, 90), (115, 91, 87, 71), (114, 92, 93, 94), (113, 84, 85, 95), (112, 96, 77, 62), (111, 97, 98, 99), (110, 82, 83, 100), (109, 101, 102, 68), (108, 103, 104, 105), (82, 108, 105, 83), (70, 109, 68, 69), (83, 105, 109, 70), (105, 104, 101, 109), (97, 110, 100, 98), (87, 86, 110, 97), (64, 111, 99, 79), (65, 71, 111, 64), (71, 87, 97, 111), (78, 112, 62, 63), (79, 99, 112, 78), (99, 98, 96, 112), (92, 113, 95, 93), (81, 66, 113, 92), (66, 67, 84, 113), (60, 114, 94, 73), (61, 80, 114, 60), (80, 81, 92, 114), (72, 115, 71, 65), (73, 94, 115, 72), (94, 93, 91, 115), (84, 116, 90, 85), (67, 74, 116, 84), (74, 75, 88, 116), (85, 90, 117, 106), (90, 89, 107, 117), (91, 118, 86, 87), (93, 95, 118, 91), (95, 85, 106, 118), (96, 119, 76, 77), (98, 100, 119, 96), (100, 83, 70, 119), (35, 14, 89, 88), (14, 34, 107, 89), (20, 2, 65, 64), (24, 58, 118, 106), (7, 19, 62, 77), (31, 48, 108, 82), (6, 35, 88, 75), (21, 3, 67, 66), (8, 20, 64, 79), (48, 46, 103, 108), (22, 4, 69, 68), (9, 21, 66, 81), (10, 22, 68, 102), (26, 5, 73, 72), (27, 6, 75, 74), (28, 7, 77, 76), (2, 26, 72, 65), (33, 50, 110, 86), (29, 8, 79, 78), (3, 27, 74, 67), (57, 24, 106, 117), (30, 9, 81, 80), (4, 28, 76, 69), (50, 31, 82, 110), (34, 57, 117, 107), (45, 10, 102, 101), (1, 29, 78, 63), (58, 33, 86, 118), (46, 17, 104, 103), (17, 45, 101, 104), (0, 30, 80, 61), (18, 0, 61, 60), (19, 1, 63, 62), (5, 18, 60, 73)])
_uv = me_plane.uv_layers.new(name='UVMap')
_uv.uv.foreach_set('vector', [0.1406, 0.4062, 0.1562, 0.4062, 0.1562, 0.3906, 0.1406, 0.3906, 0.04688, 0.375, 0.0625, 0.375, 0.0625, 0.3594, 0.04688, 0.3594, 0.07812, 0.4375, 0.09375, 0.4375, 0.09375, 0.4219, 0.07812, 0.4219, 0.04688, 0.4375, 0.0625, 0.4375, 0.0625, 0.4219, 0.04688, 0.4219, 0.04688, 0.4062, 0.0625, 0.4062, 0.0625, 0.3906, 0.04688, 0.3906, 0.1406, 0.4375, 0.1562, 0.4375, 0.1562, 0.4219, 0.1406, 0.4219, 0.1094, 0.4375, 0.125, 0.4375, 0.125, 0.4219, 0.1094, 0.4219, 0.1094, 0.4062, 0.125, 0.4062, 0.125, 0.3906, 0.1094, 0.3906, 0.1406, 0.375, 0.1562, 0.375, 0.1562, 0.3594, 0.1406, 0.3594, 0.1094, 0.375, 0.125, 0.375, 0.125, 0.3594, 0.1094, 0.3594, 0.1094, 0.3906, 0.125, 0.3906, 0.125, 0.375, 0.1094, 0.375, 0.1406, 0.3906, 0.1562, 0.3906, 0.1562, 0.375, 0.1406, 0.375, 0.125, 0.3906, 0.1406, 0.3906, 0.1406, 0.375, 0.125, 0.375, 0.125, 0.375, 0.1406, 0.375, 0.1406, 0.3594, 0.125, 0.3594, 0.1094, 0.4219, 0.125, 0.4219, 0.125, 0.4062, 0.1094, 0.4062, 0.09375, 0.4219, 0.1094, 0.4219, 0.1094, 0.4062, 0.09375, 0.4062, 0.1094, 0.4531, 0.125, 0.4531, 0.125, 0.4375, 0.1094, 0.4375, 0.09375, 0.4531, 0.1094, 0.4531, 0.1094, 0.4375, 0.09375, 0.4375, 0.09375, 0.4375, 0.1094, 0.4375, 0.1094, 0.4219, 0.09375, 0.4219, 0.1406, 0.4531, 0.1562, 0.4531, 0.1562, 0.4375, 0.1406, 0.4375, 0.125, 0.4531, 0.1406, 0.4531, 0.1406, 0.4375, 0.125, 0.4375, 0.125, 0.4375, 0.1406, 0.4375, 0.1406, 0.4219, 0.125, 0.4219, 0.04688, 0.4219, 0.0625, 0.4219, 0.0625, 0.4062, 0.04688, 0.4062, 0.03125, 0.4219, 0.04688, 0.4219, 0.04688, 0.4062, 0.03125, 0.4062, 0.03125, 0.4062, 0.04688, 0.4062, 0.04688, 0.3906, 0.03125, 0.3906, 0.04688, 0.4531, 0.0625, 0.4531, 0.0625, 0.4375, 0.04688, 0.4375, 0.03125, 0.4531, 0.04688, 0.4531, 0.04688, 0.4375, 0.03125, 0.4375, 0.03125, 0.4375, 0.04688, 0.4375, 0.04688, 0.4219, 0.03125, 0.4219, 0.07812, 0.4531, 0.09375, 0.4531, 0.09375, 0.4375, 0.07812, 0.4375, 0.0625, 0.4531, 0.07812, 0.4531, 0.07812, 0.4375, 0.0625, 0.4375, 0.0625, 0.4375, 0.07812, 0.4375, 0.07812, 0.4219, 0.0625, 0.4219, 0.04688, 0.3906, 0.0625, 0.3906, 0.0625, 0.375, 0.04688, 0.375, 0.03125, 0.3906, 0.04688, 0.3906, 0.04688, 0.375, 0.03125, 0.375, 0.03125, 0.375, 0.04688, 0.375, 0.04688, 0.3594, 0.03125, 0.3594, 0.0625, 0.3906, 0.07812, 0.3906, 0.07812, 0.375, 0.0625, 0.375, 0.0625, 0.375, 0.07812, 0.375, 0.07812, 0.3594, 0.0625, 0.3594, 0.07812, 0.4219, 0.09375, 0.4219, 0.09375, 0.4062, 0.07812, 0.4062, 0.0625, 0.4219, 0.07812, 0.4219, 0.07812, 0.4062, 0.0625, 0.4062, 0.0625, 0.4062, 0.07812, 0.4062, 0.07812, 0.3906, 0.0625, 0.3906, 0.1406, 0.4219, 0.1562, 0.4219, 0.1562, 0.4062, 0.1406, 0.4062, 0.125, 0.4219, 0.1406, 0.4219, 0.1406, 0.4062, 0.125, 0.4062, 0.125, 0.4062, 0.1406, 0.4062, 0.1406, 0.3906, 0.125, 0.3906, 0.1406, 0.4062, 0.1406, 0.3906, 0.1562, 0.3906, 0.1562, 0.4062, 0.04688, 0.375, 0.04688, 0.3594, 0.0625, 0.3594, 0.0625, 0.375, 0.07812, 0.4375, 0.07812, 0.4219, 0.09375, 0.4219, 0.09375, 0.4375, 0.04688, 0.4375, 0.04688, 0.4219, 0.0625, 0.4219, 0.0625, 0.4375, 0.04688, 0.4062, 0.04688, 0.3906, 0.0625, 0.3906, 0.0625, 0.4062, 0.1406, 0.4375, 0.1406, 0.4219, 0.1562, 0.4219, 0.1562, 0.4375, 0.1094, 0.4375, 0.1094, 0.4219, 0.125, 0.4219, 0.125, 0.4375, 0.1094, 0.4062, 0.1094, 0.3906, 0.125, 0.3906, 0.125, 0.4062, 0.1406, 0.375, 0.1406, 0.3594, 0.1562, 0.3594, 0.1562, 0.375, 0.1094, 0.375, 0.1094, 0.3594, 0.125, 0.3594, 0.125, 0.375, 0.1094, 0.3906, 0.1094, 0.375, 0.125, 0.375, 0.125, 0.3906, 0.1406, 0.3906, 0.1406, 0.375, 0.1562, 0.375, 0.1562, 0.3906, 0.125, 0.3906, 0.125, 0.375, 0.1406, 0.375, 0.1406, 0.3906, 0.125, 0.375, 0.125, 0.3594, 0.1406, 0.3594, 0.1406, 0.375, 0.1094, 0.4219, 0.1094, 0.4062, 0.125, 0.4062, 0.125, 0.4219, 0.09375, 0.4219, 0.09375, 0.4062, 0.1094, 0.4062, 0.1094, 0.4219, 0.1094, 0.4531, 0.1094, 0.4375, 0.125, 0.4375, 0.125, 0.4531, 0.09375, 0.4531, 0.09375, 0.4375, 0.1094, 0.4375, 0.1094, 0.4531, 0.09375, 0.4375, 0.09375, 0.4219, 0.1094, 0.4219, 0.1094, 0.4375, 0.1406, 0.4531, 0.1406, 0.4375, 0.1562, 0.4375, 0.1562, 0.4531, 0.125, 0.4531, 0.125, 0.4375, 0.1406, 0.4375, 0.1406, 0.4531, 0.125, 0.4375, 0.125, 0.4219, 0.1406, 0.4219, 0.1406, 0.4375, 0.04688, 0.4219, 0.04688, 0.4062, 0.0625, 0.4062, 0.0625, 0.4219, 0.03125, 0.4219, 0.03125, 0.4062, 0.04688, 0.4062, 0.04688, 0.4219, 0.03125, 0.4062, 0.03125, 0.3906, 0.04688, 0.3906, 0.04688, 0.4062, 0.04688, 0.4531, 0.04688, 0.4375, 0.0625, 0.4375, 0.0625, 0.4531, 0.03125, 0.4531, 0.03125, 0.4375, 0.04688, 0.4375, 0.04688, 0.4531, 0.03125, 0.4375, 0.03125, 0.4219, 0.04688, 0.4219, 0.04688, 0.4375, 0.07812, 0.4531, 0.07812, 0.4375, 0.09375, 0.4375, 0.09375, 0.4531, 0.0625, 0.4531, 0.0625, 0.4375, 0.07812, 0.4375, 0.07812, 0.4531, 0.0625, 0.4375, 0.0625, 0.4219, 0.07812, 0.4219, 0.07812, 0.4375, 0.04688, 0.3906, 0.04688, 0.375, 0.0625, 0.375, 0.0625, 0.3906, 0.03125, 0.3906, 0.03125, 0.375, 0.04688, 0.375, 0.04688, 0.3906, 0.03125, 0.375, 0.03125, 0.3594, 0.04688, 0.3594, 0.04688, 0.375, 0.0625, 0.3906, 0.0625, 0.375, 0.07812, 0.375, 0.07812, 0.3906, 0.0625, 0.375, 0.0625, 0.3594, 0.07812, 0.3594, 0.07812, 0.375, 0.07812, 0.4219, 0.07812, 0.4062, 0.09375, 0.4062, 0.09375, 0.4219, 0.0625, 0.4219, 0.0625, 0.4062, 0.07812, 0.4062, 0.07812, 0.4219, 0.0625, 0.4062, 0.0625, 0.3906, 0.07812, 0.3906, 0.07812, 0.4062, 0.1406, 0.4219, 0.1406, 0.4062, 0.1562, 0.4062, 0.1562, 0.4219, 0.125, 0.4219, 0.125, 0.4062, 0.1406, 0.4062, 0.1406, 0.4219, 0.125, 0.4062, 0.125, 0.3906, 0.1406, 0.3906, 0.1406, 0.4062, 0.04688, 0.375, 0.0625, 0.375, 0.0625, 0.375, 0.04688, 0.375, 0.0625, 0.375, 0.07812, 0.375, 0.07812, 0.375, 0.0625, 0.375, 0.1094, 0.4375, 0.09375, 0.4375, 0.09375, 0.4375, 0.1094, 0.4375, 0.0625, 0.3906, 0.0625, 0.4062, 0.0625, 0.4062, 0.0625, 0.3906, 0.1406, 0.4219, 0.1406, 0.4375, 0.1406, 0.4375, 0.1406, 0.4219, 0.125, 0.3906, 0.125, 0.375, 0.125, 0.375, 0.125, 0.3906, 0.03125, 0.375, 0.04688, 0.375, 0.04688, 0.375, 0.03125, 0.375, 0.04688, 0.4062, 0.04688, 0.3906, 0.04688, 0.3906, 0.04688, 0.4062, 0.125, 0.4375, 0.1094, 0.4375, 0.1094, 0.4375, 0.125, 0.4375, 0.125, 0.375, 0.125, 0.3594, 0.125, 0.3594, 0.125, 0.375, 0.1406, 0.375, 0.1406, 0.3906, 0.1406, 0.3906, 0.1406, 0.375, 0.04688, 0.4219, 0.04688, 0.4062, 0.04688, 0.4062, 0.04688, 0.4219, 0.1406, 0.3594, 0.1406, 0.375, 0.1406, 0.375, 0.1406, 0.3594, 0.07812, 0.4375, 0.0625, 0.4375, 0.0625, 0.4375, 0.07812, 0.4375, 0.04688, 0.375, 0.04688, 0.3594, 0.04688, 0.3594, 0.04688, 0.375, 0.1406, 0.4062, 0.1406, 0.4219, 0.1406, 0.4219, 0.1406, 0.4062, 0.09375, 0.4375, 0.07812, 0.4375, 0.07812, 0.4375, 0.09375, 0.4375, 0.09375, 0.4219, 0.1094, 0.4219, 0.1094, 0.4219, 0.09375, 0.4219, 0.1406, 0.4375, 0.125, 0.4375, 0.125, 0.4375, 0.1406, 0.4375, 0.04688, 0.3906, 0.04688, 0.375, 0.04688, 0.375, 0.04688, 0.3906, 0.0625, 0.375, 0.0625, 0.3906, 0.0625, 0.3906, 0.0625, 0.375, 0.04688, 0.4375, 0.04688, 0.4219, 0.04688, 0.4219, 0.04688, 0.4375, 0.1406, 0.3906, 0.1406, 0.4062, 0.1406, 0.4062, 0.1406, 0.3906, 0.125, 0.4062, 0.125, 0.3906, 0.125, 0.3906, 0.125, 0.4062, 0.0625, 0.3594, 0.0625, 0.375, 0.0625, 0.375, 0.0625, 0.3594, 0.1406, 0.375, 0.1562, 0.375, 0.1562, 0.375, 0.1406, 0.375, 0.1562, 0.4375, 0.1406, 0.4375, 0.1406, 0.4375, 0.1562, 0.4375, 0.07812, 0.4219, 0.09375, 0.4219, 0.09375, 0.4219, 0.07812, 0.4219, 0.1094, 0.375, 0.125, 0.375, 0.125, 0.375, 0.1094, 0.375, 0.125, 0.375, 0.1406, 0.375, 0.1406, 0.375, 0.125, 0.375, 0.04688, 0.4531, 0.04688, 0.4375, 0.04688, 0.4375, 0.04688, 0.4531, 0.04688, 0.4375, 0.03125, 0.4375, 0.03125, 0.4375, 0.04688, 0.4375, 0.1406, 0.4375, 0.1406, 0.4531, 0.1406, 0.4531, 0.1406, 0.4375, 0.0625, 0.4375, 0.04688, 0.4375, 0.04688, 0.4375, 0.0625, 0.4375])
me_plane.use_remesh_preserve_volume = False
me_plane.use_remesh_preserve_attributes = False
me_plane.use_mirror_vertex_groups = False
me_plane.update()
me_cube_003 = bpy.data.meshes.new('Cube.003')
me_cube_003.from_pydata([(-1.0, -1.0, -1.0), (-1.0, -1.0, 1.0), (-1.0, 1.0, -1.0), (-1.0, 1.0, 1.0), (1.0, -1.0, -1.0), (1.0, -1.0, 1.0), (1.0, 1.0, -1.0), (1.0, 1.0, 1.0)], [], [(0, 1, 3, 2), (2, 3, 7, 6), (6, 7, 5, 4), (4, 5, 1, 0), (2, 6, 4, 0), (7, 3, 1, 5)])
_uv = me_cube_003.uv_layers.new(name='UVMap')
_uv.uv.foreach_set('vector', [0.3906, 0.9219, 0.3906, 0.9844, 0.375, 0.9844, 0.375, 0.9219, 0.5, 0.9219, 0.5, 0.9844, 0.4531, 0.9844, 0.4531, 0.9219, 0.4531, 0.9219, 0.4531, 0.9844, 0.4375, 0.9844, 0.4375, 0.9219, 0.4375, 0.9219, 0.4375, 0.9844, 0.3906, 0.9844, 0.3906, 0.9219, 0.4844, 1.0, 0.4375, 1.0, 0.4375, 0.9844, 0.4844, 0.9844, 0.4375, 1.0, 0.3906, 1.0, 0.3906, 0.9844, 0.4375, 0.9844])
me_cube_003.use_remesh_preserve_volume = False
me_cube_003.use_remesh_preserve_attributes = False
me_cube_003.use_mirror_vertex_groups = False
me_cube_003.update()
me_cube_002 = bpy.data.meshes.new('Cube.002')
me_cube_002.from_pydata([(-1.0, -1.0, -1.0), (-1.0, -1.0, 1.0), (-1.0, 1.0, -1.0), (-1.0, 1.0, 1.0), (1.0, -1.0, -1.0), (1.0, -1.0, 1.0), (1.0, 1.0, -1.0), (1.0, 1.0, 1.0)], [], [(0, 1, 3, 2), (2, 3, 7, 6), (6, 7, 5, 4), (4, 5, 1, 0), (2, 6, 4, 0), (7, 3, 1, 5)])
_uv = me_cube_002.uv_layers.new(name='UVMap')
_uv.uv.foreach_set('vector', [0.09375, 0.4688, 0.09375, 0.6562, 0.0, 0.6562, 0.0, 0.4688, 0.375, 0.4688, 0.375, 0.6562, 0.2812, 0.6562, 0.2812, 0.4688, 0.2812, 0.4688, 0.2812, 0.6562, 0.1875, 0.6562, 0.1875, 0.4688, 0.1875, 0.4688, 0.1875, 0.6562, 0.09375, 0.6562, 0.09375, 0.4688, 0.2812, 0.75, 0.1875, 0.75, 0.1875, 0.6562, 0.2812, 0.6562, 0.1875, 0.75, 0.09375, 0.75, 0.09375, 0.6562, 0.1875, 0.6562])
me_cube_002.use_remesh_preserve_volume = False
me_cube_002.use_remesh_preserve_attributes = False
me_cube_002.use_mirror_vertex_groups = False
me_cube_002.update()
me_cube_001 = bpy.data.meshes.new('Cube.001')
me_cube_001.from_pydata([(-1.0, -1.0, -1.0), (-1.0, -1.0, 1.0), (-1.0, 1.0, -1.0), (-1.0, 1.0, 1.0), (1.0, -1.0, -1.0), (1.0, -1.0, 1.0), (1.0, 1.0, -1.0), (1.0, 1.0, 1.0)], [], [(0, 1, 3, 2), (2, 3, 7, 6), (6, 7, 5, 4), (4, 5, 1, 0), (2, 6, 4, 0), (7, 3, 1, 5)])
_uv = me_cube_001.uv_layers.new(name='UVMap')
_uv.uv.foreach_set('vector', [0.3906, 0.9219, 0.3906, 0.9844, 0.375, 0.9844, 0.375, 0.9219, 0.5, 0.9219, 0.5, 0.9844, 0.4531, 0.9844, 0.4531, 0.9219, 0.4531, 0.9219, 0.4531, 0.9844, 0.4375, 0.9844, 0.4375, 0.9219, 0.4375, 0.9219, 0.4375, 0.9844, 0.3906, 0.9844, 0.3906, 0.9219, 0.4844, 1.0, 0.4375, 1.0, 0.4375, 0.9844, 0.4844, 0.9844, 0.4375, 1.0, 0.3906, 1.0, 0.3906, 0.9844, 0.4375, 0.9844])
me_cube_001.use_remesh_preserve_volume = False
me_cube_001.use_remesh_preserve_attributes = False
me_cube_001.use_mirror_vertex_groups = False
me_cube_001.update()
me_cube = bpy.data.meshes.new('Cube')
me_cube.from_pydata([(-1.0, -1.0, -1.0), (-1.0, -1.0, 1.0), (-1.0, 1.0, -1.0), (-1.0, 1.0, 1.0), (1.0, -1.0, -1.0), (1.0, -1.0, 1.0), (1.0, 1.0, -1.0), (1.0, 1.0, 1.0)], [], [(0, 1, 3, 2), (2, 3, 7, 6), (6, 7, 5, 4), (4, 5, 1, 0), (2, 6, 4, 0), (7, 3, 1, 5)])
_uv = me_cube.uv_layers.new(name='UVMap')
_uv.uv.foreach_set('vector', [0.09375, 0.8125, 0.09375, 0.9062, 0.0, 0.9062, 0.0, 0.8125, 0.375, 0.8125, 0.375, 0.9062, 0.2812, 0.9062, 0.2812, 0.8125, 0.2812, 0.8125, 0.2812, 0.9062, 0.1875, 0.9062, 0.1875, 0.8125, 0.1875, 0.8125, 0.1875, 0.9062, 0.09375, 0.9062, 0.09375, 0.8125, 0.2812, 1.0, 0.1875, 1.0, 0.1875, 0.9062, 0.2812, 0.9062, 0.1875, 1.0, 0.09375, 1.0, 0.09375, 0.9062, 0.1875, 0.9062])
me_cube.use_remesh_preserve_volume = False
me_cube.use_remesh_preserve_attributes = False
me_cube.use_mirror_vertex_groups = False
me_cube.update()

# ---- objects
ob_plane_004 = bpy.data.objects.new('Plane.004', me_plane_006)
ob_plane_003 = bpy.data.objects.new('Plane.003', me_plane_005)
ob_plane_002 = bpy.data.objects.new('Plane.002', me_plane_004)
ob_plane_001 = bpy.data.objects.new('Plane.001', me_plane_001)
ob_plane = bpy.data.objects.new('Plane', me_plane)
ob_cube_003 = bpy.data.objects.new('Cube.003', me_cube_003)
ob_cube_002 = bpy.data.objects.new('Cube.002', me_cube_002)
ob_cube_001 = bpy.data.objects.new('Cube.001', me_cube_001)
ob_cube = bpy.data.objects.new('Cube', me_cube)

# ---- transforms, parenting, visibility, modifiers, constraints
ob_plane_004.location = (3.65, 0.2115, 4.367)
ob_plane_004.rotation_euler = (6.283, 0.9425, 1.571)
ob_plane_004.scale = (1.826, 1.826, 10.0)
ob_plane_004.lineart.crease_threshold = 0.0
ob_plane_003.location = (1.852, 0.1775, 4.414)
ob_plane_003.rotation_euler = (6.283, 0.9425, 1.571)
ob_plane_003.scale = (1.826, 1.826, 10.0)
ob_plane_003.lineart.crease_threshold = 0.0
ob_plane_002.location = (-1.842, 0.1775, 4.414)
ob_plane_002.rotation_euler = (3.142, 0.9425, 1.571)
ob_plane_002.scale = (1.826, 1.826, 10.0)
ob_plane_002.lineart.crease_threshold = 0.0
ob_plane_001.location = (-3.64, 0.2115, 4.367)
ob_plane_001.rotation_euler = (3.142, 0.9425, 1.571)
ob_plane_001.scale = (1.826, 1.826, 10.0)
ob_plane_001.lineart.crease_threshold = 0.0
ob_plane.location = (-0.001846, 0.8944, 2.434)
ob_plane.rotation_euler = (1.571, 1.571, 0.0)
ob_plane.scale = (0.629, 0.629, 0.629)
ob_plane.lineart.crease_threshold = 0.0
ob_cube_003.location = (-0.502, -0.688, 6.63)
ob_cube_003.scale = (0.3, 0.1, 0.4)
ob_cube_003.lineart.crease_threshold = 0.0
ob_cube_002.location = (-4.205e-09, 0.3751, 3.942)
ob_cube_002.rotation_euler = (0.455, 9.757e-17, 2.259e-17)
ob_cube_002.scale = (0.6, 0.6, 1.2)
ob_cube_002.lineart.crease_threshold = 0.0
ob_cube_001.location = (0.4973, -0.688, 6.63)
ob_cube_001.scale = (0.3, 0.1, 0.4)
ob_cube_001.lineart.crease_threshold = 0.0
ob_cube.location = (0.0, -0.4263, 5.633)
ob_cube.scale = (0.6, 0.6, 0.6)
ob_cube.lineart.crease_threshold = 0.0

# ---- collection membership
col_collection_1.objects.link(ob_plane_004)
col_collection_1.objects.link(ob_plane_003)
col_collection_1.objects.link(ob_plane_002)
col_collection_1.objects.link(ob_plane_001)
col_collection_1.objects.link(ob_plane)
col_collection_1.objects.link(ob_cube_003)
col_collection_1.objects.link(ob_cube_002)
col_collection_1.objects.link(ob_cube_001)
col_collection_1.objects.link(ob_cube)

# ---- scene / render settings (as saved in the file)
scene.frame_start = 1; scene.frame_end = 250; scene.frame_set(1)
scene.render.engine = 'BLENDER_EEVEE_NEXT'
scene.render.resolution_percentage = 50
scene.render.dither_intensity = 0.0
scene.render.film_transparent = True
scene.cycles.use_denoising = False
scene.cycles.samples = 128
scene.cycles.sampling_pattern = 'TABULATED_SOBOL'
scene.cycles.light_sampling_threshold = 0.0
scene.cycles.use_adaptive_sampling = False
scene.cycles.use_light_tree = False
scene.cycles.blur_glossy = 0.0
scene.cycles.sample_clamp_indirect = 0.0
scene.view_settings.view_transform = 'Standard'
bpy.context.view_layer.update()

# ---- added for rendering (the .blend has no active camera and no usable light): camera, sun
cam_auto = bpy.data.cameras.new('AutoCamera')
cam_auto.lens = 50.0
cam_auto.sensor_width = 36.0
cam_auto.clip_end = 1000.0
ob_auto_camera = bpy.data.objects.new('AutoCamera', cam_auto)
scene.collection.objects.link(ob_auto_camera)
ob_auto_camera.location = (10.1276, -11.9396, 12.586)
ob_auto_camera.rotation_euler = (1.09748, -7.21219e-08, 0.694738)
scene.camera = ob_auto_camera
light_auto_sun = bpy.data.lights.new('AutoSun', 'SUN')
light_auto_sun.energy = 3.0
light_auto_sun.angle = 0.0523599
ob_auto_sun = bpy.data.objects.new('AutoSun', light_auto_sun)
scene.collection.objects.link(ob_auto_sun)
ob_auto_sun.rotation_euler = (0.872665, 0.174533, 0.523599)
bpy.context.view_layer.update()

